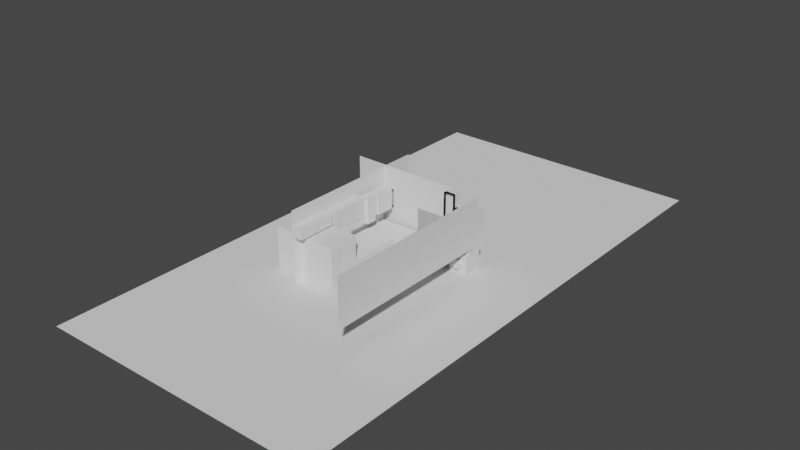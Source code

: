 # Source: cozinha_casa.blend  (saved by Blender 2.93.20; exported with 4.5.12 LTS)
import bpy
from mathutils import Matrix  # noqa: F401  (used for matrix-valued properties, if any)

bpy.ops.wm.read_factory_settings(use_empty=True)
scene = bpy.context.scene
scene.name = 'Scene'

# ---- collections
col_collection = bpy.data.collections.new('Collection'); scene.collection.children.link(col_collection)

# ---- materials (node trees are filled in below, after node groups)
mat_material_001 = bpy.data.materials.new('Material.001')
mat_material_001.use_transparent_shadow = False

# ---- material node trees
mat_material_001.use_nodes = True; mat_material_001.node_tree.nodes.clear()
_N = mat_material_001.node_tree.nodes; _L = mat_material_001.node_tree.links
n0 = _N.new('ShaderNodeBsdfPrincipled'); n0.name = 'Principled BSDF'; n0.location = (10, 300)
n0.distribution = 'GGX'
n0.subsurface_method = 'BURLEY'
n0.inputs[3].default_value = 1.45
n0.inputs[27].default_value = (0.0, 0.0, 0.0, 1.0)
n0.inputs[28].default_value = 1.0
n1 = _N.new('ShaderNodeOutputMaterial'); n1.name = 'Material Output'; n1.location = (300, 300)
_L.new(n0.outputs[0], n1.inputs[0])
n1.is_active_output = True

# ---- world
world_world = bpy.data.worlds.new('World'); scene.world = world_world
world_world.use_nodes = True; world_world.node_tree.nodes.clear()
_N = world_world.node_tree.nodes; _L = world_world.node_tree.links
n0 = _N.new('ShaderNodeOutputWorld'); n0.name = 'World Output'; n0.location = (300, 300)
n1 = _N.new('ShaderNodeBackground'); n1.name = 'Background'; n1.location = (10, 300)
n1.inputs[0].default_value = (0.05088, 0.05088, 0.05088, 1.0)
_L.new(n1.outputs[0], n0.inputs[0])
n0.is_active_output = True
world_world.color = (0.05088, 0.05088, 0.05088)
world_world.use_sun_shadow = False
world_world.sun_shadow_jitter_overblur = 0.0

# ---- meshes
me_plane = bpy.data.meshes.new('Plane')
me_plane.from_pydata([(-1.0, -1.0, 0.0), (1.0, -1.0, 0.0), (-1.0, 1.0, 0.0), (1.0, 1.0, 0.0)], [], [(0, 1, 3, 2)])
_uv = me_plane.uv_layers.new(name='UVMap')
_uv.uv.foreach_set('vector', [0.0, 0.0, 1.0, 0.0, 1.0, 1.0, 0.0, 1.0])
me_plane.use_remesh_fix_poles = True
me_plane.use_remesh_preserve_attributes = False
me_plane.update()
me_cube_001 = bpy.data.meshes.new('Cube.001')
me_cube_001.from_pydata([(-1.0, -1.0, -1.0), (-1.0, -1.0, 1.0), (-1.0, 1.0, -1.0), (-1.0, 1.0, 1.0), (1.0, -1.0, -1.0), (1.0, -1.0, 1.0), (1.0, 1.0, -1.0), (1.0, 1.0, 1.0), (-1.0, 0.003542, -1.0), (-1.0, 0.003542, 1.0), (1.0, 0.003542, -1.0), (1.0, 0.003542, 1.0), (3.474, 1.0, 1.0), (3.474, 1.0, -1.0), (3.474, 0.003542, -1.0), (3.474, 0.003542, 1.0), (-1.0, -2.548, -1.0), (-1.0, -2.548, 1.0), (1.0, -2.548, 1.0), (1.0, -2.548, -1.0)], [], [(8, 9, 3, 2), (2, 3, 7, 6), (10, 11, 5, 4), (5, 1, 17, 18), (8, 10, 4, 0), (11, 9, 1, 5), (7, 3, 9, 11), (2, 6, 10, 8), (6, 7, 12, 13), (0, 1, 9, 8), (13, 12, 15, 14), (7, 11, 15, 12), (10, 6, 13, 14), (11, 10, 14, 15), (19, 18, 17, 16), (4, 5, 18, 19), (1, 0, 16, 17), (0, 4, 19, 16)])
_uv = me_cube_001.uv_layers.new(name='UVMap')
_uv.uv.foreach_set('vector', [0.375, 0.1254, 0.625, 0.1254, 0.625, 0.25, 0.375, 0.25, 0.375, 0.25, 0.625, 0.25, 0.625, 0.5, 0.375, 0.5, 0.375, 0.6246, 0.625, 0.6246, 0.625, 0.75, 0.375, 0.75, 0.625, 0.75, 0.875, 0.75, 0.875, 0.75, 0.625, 0.75, 0.125, 0.6246, 0.375, 0.6246, 0.375, 0.75, 0.125, 0.75, 0.625, 0.6246, 0.875, 0.6246, 0.875, 0.75, 0.625, 0.75, 0.625, 0.5, 0.875, 0.5, 0.875, 0.6246, 0.625, 0.6246, 0.125, 0.5, 0.375, 0.5, 0.375, 0.6246, 0.125, 0.6246, 0.375, 0.5, 0.625, 0.5, 0.625, 0.5, 0.375, 0.5, 0.375, 0.0, 0.625, 0.0, 0.625, 0.1254, 0.375, 0.1254, 0.375, 0.5, 0.625, 0.5, 0.625, 0.6246, 0.375, 0.6246, 0.625, 0.5, 0.625, 0.6246, 0.625, 0.6246, 0.625, 0.5, 0.375, 0.6246, 0.375, 0.5, 0.375, 0.5, 0.375, 0.6246, 0.625, 0.6246, 0.375, 0.6246, 0.375, 0.6246, 0.625, 0.6246, 0.375, 0.75, 0.625, 0.75, 0.625, 1.0, 0.375, 1.0, 0.375, 0.75, 0.625, 0.75, 0.625, 0.75, 0.375, 0.75, 0.625, 0.0, 0.375, 0.0, 0.375, 0.0, 0.625, 0.0, 0.125, 0.75, 0.375, 0.75, 0.375, 0.75, 0.125, 0.75])
me_cube_001.use_remesh_fix_poles = True
me_cube_001.use_remesh_preserve_attributes = False
me_cube_001.update()
me_cube_002 = bpy.data.meshes.new('Cube.002')
me_cube_002.from_pydata([(-1.0, -1.0, -1.0), (-1.0, -1.153, 1.0), (-1.0, 1.0, -1.0), (-1.0, 1.0, 1.0), (1.0, -1.017, -1.0), (1.0, -1.17, 1.0), (1.0, 1.0, -1.0), (1.0, 1.0, 1.0), (-1.0, 0.003542, -1.0), (-1.0, 0.003542, 1.0), (1.0, 0.003542, -1.0), (1.0, 0.003542, 1.0), (3.474, 1.0, 1.0), (3.474, 1.0, -1.0), (3.474, 0.003542, -1.0), (3.474, 0.003542, 1.0), (-1.0, -2.441, -1.0), (-1.0, -2.441, 1.0), (1.0, -2.441, 1.0), (1.0, -2.441, -1.0)], [], [(8, 9, 3, 2), (2, 3, 7, 6), (10, 11, 5, 4), (5, 1, 17, 18), (8, 10, 4, 0), (11, 9, 1, 5), (7, 3, 9, 11), (2, 6, 10, 8), (6, 7, 12, 13), (0, 1, 9, 8), (13, 12, 15, 14), (7, 11, 15, 12), (10, 6, 13, 14), (11, 10, 14, 15), (19, 18, 17, 16), (4, 5, 18, 19), (1, 0, 16, 17), (0, 4, 19, 16)])
_uv = me_cube_002.uv_layers.new(name='UVMap')
_uv.uv.foreach_set('vector', [0.375, 0.1254, 0.625, 0.1254, 0.625, 0.25, 0.375, 0.25, 0.375, 0.25, 0.625, 0.25, 0.625, 0.5, 0.375, 0.5, 0.375, 0.6246, 0.625, 0.6246, 0.625, 0.75, 0.375, 0.75, 0.625, 0.75, 0.875, 0.75, 0.875, 0.75, 0.625, 0.75, 0.125, 0.6246, 0.375, 0.6246, 0.375, 0.75, 0.125, 0.75, 0.625, 0.6246, 0.875, 0.6246, 0.875, 0.75, 0.625, 0.75, 0.625, 0.5, 0.875, 0.5, 0.875, 0.6246, 0.625, 0.6246, 0.125, 0.5, 0.375, 0.5, 0.375, 0.6246, 0.125, 0.6246, 0.375, 0.5, 0.625, 0.5, 0.625, 0.5, 0.375, 0.5, 0.375, 0.0, 0.625, 0.0, 0.625, 0.1254, 0.375, 0.1254, 0.375, 0.5, 0.625, 0.5, 0.625, 0.6246, 0.375, 0.6246, 0.625, 0.5, 0.625, 0.6246, 0.625, 0.6246, 0.625, 0.5, 0.375, 0.6246, 0.375, 0.5, 0.375, 0.5, 0.375, 0.6246, 0.625, 0.6246, 0.375, 0.6246, 0.375, 0.6246, 0.625, 0.6246, 0.375, 0.75, 0.625, 0.75, 0.625, 1.0, 0.375, 1.0, 0.375, 0.75, 0.625, 0.75, 0.625, 0.75, 0.375, 0.75, 0.625, 0.0, 0.375, 0.0, 0.375, 0.0, 0.625, 0.0, 0.125, 0.75, 0.375, 0.75, 0.375, 0.75, 0.125, 0.75])
me_cube_002.use_remesh_fix_poles = True
me_cube_002.use_remesh_preserve_attributes = False
me_cube_002.update()
me_cube_003 = bpy.data.meshes.new('Cube.003')
me_cube_003.from_pydata([(-1.0, -1.0, -1.0), (-1.0, -1.0, 1.0), (-1.0, 1.0, -1.0), (-1.0, 1.0, 1.0), (1.0, -1.0, -1.0), (1.0, -1.0, 1.0), (1.0, 1.0, -1.0), (1.0, 1.0, 1.0), (-1.0, -1.0, 0.7377), (-1.0, 1.0, 0.7377), (1.0, 1.0, 0.7377), (1.0, -1.0, 0.7377), (-1.0, 1.0, 0.4615), (1.0, 1.0, 0.4615), (1.0, -1.0, 0.4615), (-1.0, -1.0, 0.4615), (-1.0, 1.0, 0.2089), (1.0, 1.0, 0.2089), (1.0, -1.0, 0.2089), (-1.0, -1.0, 0.2089), (-1.0, -0.4025, 0.7377), (-1.0, -0.4025, 1.0), (1.0, -0.4025, 1.0), (-1.0, -0.4025, 0.4615), (1.0, -0.4025, 0.7377), (1.0, -0.4025, 0.4615), (-1.0, -0.4025, 0.2089), (1.0, -0.4025, 0.2089)], [], [(8, 1, 3, 9), (9, 3, 7, 10), (10, 7, 5, 11), (8, 15, 23, 20), (2, 6, 4, 0), (7, 3, 1, 5), (1, 8, 20, 21), (13, 10, 11, 14), (12, 9, 10, 13), (15, 8, 9, 12), (19, 15, 12, 16), (16, 12, 13, 17), (17, 13, 14, 18), (15, 19, 26, 23), (4, 18, 19, 0), (6, 17, 18, 4), (2, 16, 17, 6), (0, 19, 16, 2), (24, 22, 21, 20), (25, 24, 20, 23), (27, 25, 23, 26), (19, 18, 27, 26), (18, 14, 25, 27), (11, 5, 22, 24), (14, 11, 24, 25), (5, 1, 21, 22)])
_uv = me_cube_003.uv_layers.new(name='UVMap')
_uv.uv.foreach_set('vector', [0.5922, 0.0, 0.625, 0.0, 0.625, 0.25, 0.5922, 0.25, 0.5922, 0.25, 0.625, 0.25, 0.625, 0.5, 0.5922, 0.5, 0.5922, 0.5, 0.625, 0.5, 0.625, 0.75, 0.5922, 0.75, 0.5922, 0.0, 0.5577, 0.0, 0.5577, 0.0, 0.5922, 0.0, 0.125, 0.5, 0.375, 0.5, 0.375, 0.75, 0.125, 0.75, 0.625, 0.5, 0.875, 0.5, 0.875, 0.75, 0.625, 0.75, 0.625, 0.0, 0.5922, 0.0, 0.5922, 0.0, 0.625, 0.0, 0.5577, 0.5, 0.5922, 0.5, 0.5922, 0.75, 0.5577, 0.75, 0.5577, 0.25, 0.5922, 0.25, 0.5922, 0.5, 0.5577, 0.5, 0.5577, 0.0, 0.5922, 0.0, 0.5922, 0.25, 0.5577, 0.25, 0.5261, 0.0, 0.5577, 0.0, 0.5577, 0.25, 0.5261, 0.25, 0.5261, 0.25, 0.5577, 0.25, 0.5577, 0.5, 0.5261, 0.5, 0.5261, 0.5, 0.5577, 0.5, 0.5577, 0.75, 0.5261, 0.75, 0.5577, 0.0, 0.5261, 0.0, 0.5261, 0.0, 0.5577, 0.0, 0.375, 0.75, 0.5261, 0.75, 0.5261, 1.0, 0.375, 1.0, 0.375, 0.5, 0.5261, 0.5, 0.5261, 0.75, 0.375, 0.75, 0.375, 0.25, 0.5261, 0.25, 0.5261, 0.5, 0.375, 0.5, 0.375, 0.0, 0.5261, 0.0, 0.5261, 0.25, 0.375, 0.25, 0.5922, 0.75, 0.625, 0.75, 0.625, 1.0, 0.5922, 1.0, 0.5577, 0.75, 0.5922, 0.75, 0.5922, 1.0, 0.5577, 1.0, 0.5261, 0.75, 0.5577, 0.75, 0.5577, 1.0, 0.5261, 1.0, 0.5261, 1.0, 0.5261, 0.75, 0.5261, 0.75, 0.5261, 1.0, 0.5261, 0.75, 0.5577, 0.75, 0.5577, 0.75, 0.5261, 0.75, 0.5922, 0.75, 0.625, 0.75, 0.625, 0.75, 0.5922, 0.75, 0.5577, 0.75, 0.5922, 0.75, 0.5922, 0.75, 0.5577, 0.75, 0.625, 0.75, 0.875, 0.75, 0.875, 0.75, 0.625, 0.75])
me_cube_003.use_remesh_fix_poles = True
me_cube_003.use_remesh_preserve_attributes = False
me_cube_003.update()
me_cube_004 = bpy.data.meshes.new('Cube.004')
me_cube_004.from_pydata([(-1.0, -1.0, -1.0), (-1.0, -1.0, 1.0), (-1.0, 1.0, -1.0), (-1.0, 1.0, 1.0), (1.0, -0.6832, -0.6832), (1.0, -0.6832, 0.6832), (1.0, 0.6832, -0.6832), (1.0, 0.6832, 0.6832), (1.0, 1.0, 1.0), (1.0, 1.0, -1.0), (1.0, -1.0, -1.0), (1.0, -1.0, 1.0)], [], [(0, 1, 3, 2), (2, 3, 8, 9), (6, 7, 5, 4), (10, 11, 1, 0), (2, 9, 10, 0), (8, 3, 1, 11), (7, 6, 9, 8), (6, 4, 10, 9), (5, 7, 8, 11), (4, 5, 11, 10)])
_uv = me_cube_004.uv_layers.new(name='UVMap')
_uv.uv.foreach_set('vector', [0.375, 0.0, 0.625, 0.0, 0.625, 0.25, 0.375, 0.25, 0.375, 0.25, 0.625, 0.25, 0.625, 0.5, 0.375, 0.5, 0.4146, 0.5396, 0.5854, 0.5396, 0.5854, 0.7104, 0.4146, 0.7104, 0.375, 0.75, 0.625, 0.75, 0.625, 1.0, 0.375, 1.0, 0.125, 0.5, 0.375, 0.5, 0.375, 0.75, 0.125, 0.75, 0.625, 0.5, 0.875, 0.5, 0.875, 0.75, 0.625, 0.75, 0.5854, 0.5396, 0.4146, 0.5396, 0.375, 0.5, 0.625, 0.5, 0.4146, 0.5396, 0.4146, 0.7104, 0.375, 0.75, 0.375, 0.5, 0.5854, 0.7104, 0.5854, 0.5396, 0.625, 0.5, 0.625, 0.75, 0.4146, 0.7104, 0.5854, 0.7104, 0.625, 0.75, 0.375, 0.75])
me_cube_004.use_remesh_fix_poles = True
me_cube_004.use_remesh_preserve_attributes = False
me_cube_004.update()
me_cylinder_001 = bpy.data.meshes.new('Cylinder.001')
me_cylinder_001.from_pydata([(0.0, 1.0, -1.0), (0.0, 1.0, 1.0), (0.1951, 0.9808, -1.0), (0.1951, 0.9808, 1.0), (0.3827, 0.9239, -1.0), (0.3827, 0.9239, 1.0), (0.5556, 0.8315, -1.0), (0.5556, 0.8315, 1.0), (0.7071, 0.7071, -1.0), (0.7071, 0.7071, 1.0), (0.8315, 0.5556, -1.0), (0.8315, 0.5556, 1.0), (0.9239, 0.3827, -1.0), (0.9239, 0.3827, 1.0), (0.9808, 0.1951, -1.0), (0.9808, 0.1951, 1.0), (1.0, -4.371e-08, -1.0), (1.0, -4.371e-08, 1.0), (0.9808, -0.1951, -1.0), (0.9808, -0.1951, 1.0), (0.9239, -0.3827, -1.0), (0.9239, -0.3827, 1.0), (0.8315, -0.5556, -1.0), (0.8315, -0.5556, 1.0), (0.7071, -0.7071, -1.0), (0.7071, -0.7071, 1.0), (0.5556, -0.8315, -1.0), (0.5556, -0.8315, 1.0), (0.3827, -0.9239, -1.0), (0.3827, -0.9239, 1.0), (0.1951, -0.9808, -1.0), (0.1951, -0.9808, 1.0), (-8.742e-08, -1.0, -1.0), (-8.742e-08, -1.0, 1.0), (-0.1951, -0.9808, -1.0), (-0.1951, -0.9808, 1.0), (-0.3827, -0.9239, -1.0), (-0.3827, -0.9239, 1.0), (-0.5556, -0.8315, -1.0), (-0.5556, -0.8315, 1.0), (-0.7071, -0.7071, -1.0), (-0.7071, -0.7071, 1.0), (-0.8315, -0.5556, -1.0), (-0.8315, -0.5556, 1.0), (-0.9239, -0.3827, -1.0), (-0.9239, -0.3827, 1.0), (-0.9808, -0.1951, -1.0), (-0.9808, -0.1951, 1.0), (-1.0, 1.192e-08, -1.0), (-1.0, 1.192e-08, 1.0), (-0.9808, 0.1951, -1.0), (-0.9808, 0.1951, 1.0), (-0.9239, 0.3827, -1.0), (-0.9239, 0.3827, 1.0), (-0.8315, 0.5556, -1.0), (-0.8315, 0.5556, 1.0), (-0.7071, 0.7071, -1.0), (-0.7071, 0.7071, 1.0), (-0.5556, 0.8315, -1.0), (-0.5556, 0.8315, 1.0), (-0.3827, 0.9239, -1.0), (-0.3827, 0.9239, 1.0), (-0.1951, 0.9808, -1.0), (-0.1951, 0.9808, 1.0)], [], [(0, 1, 3, 2), (2, 3, 5, 4), (4, 5, 7, 6), (6, 7, 9, 8), (8, 9, 11, 10), (10, 11, 13, 12), (12, 13, 15, 14), (14, 15, 17, 16), (16, 17, 19, 18), (18, 19, 21, 20), (20, 21, 23, 22), (22, 23, 25, 24), (24, 25, 27, 26), (26, 27, 29, 28), (28, 29, 31, 30), (30, 31, 33, 32), (32, 33, 35, 34), (34, 35, 37, 36), (36, 37, 39, 38), (38, 39, 41, 40), (40, 41, 43, 42), (42, 43, 45, 44), (44, 45, 47, 46), (46, 47, 49, 48), (48, 49, 51, 50), (50, 51, 53, 52), (52, 53, 55, 54), (54, 55, 57, 56), (56, 57, 59, 58), (58, 59, 61, 60), (3, 1, 63, 61, 59, 57, 55, 53, 51, 49, 47, 45, 43, 41, 39, 37, 35, 33, 31, 29, 27, 25, 23, 21, 19, 17, 15, 13, 11, 9, 7, 5), (60, 61, 63, 62), (62, 63, 1, 0), (0, 2, 4, 6, 8, 10, 12, 14, 16, 18, 20, 22, 24, 26, 28, 30, 32, 34, 36, 38, 40, 42, 44, 46, 48, 50, 52, 54, 56, 58, 60, 62)])
_uv = me_cylinder_001.uv_layers.new(name='UVMap')
_uv.uv.foreach_set('vector', [1.0, 0.5, 1.0, 1.0, 0.9688, 1.0, 0.9688, 0.5, 0.9688, 0.5, 0.9688, 1.0, 0.9375, 1.0, 0.9375, 0.5, 0.9375, 0.5, 0.9375, 1.0, 0.9062, 1.0, 0.9062, 0.5, 0.9062, 0.5, 0.9062, 1.0, 0.875, 1.0, 0.875, 0.5, 0.875, 0.5, 0.875, 1.0, 0.8438, 1.0, 0.8438, 0.5, 0.8438, 0.5, 0.8438, 1.0, 0.8125, 1.0, 0.8125, 0.5, 0.8125, 0.5, 0.8125, 1.0, 0.7812, 1.0, 0.7812, 0.5, 0.7812, 0.5, 0.7812, 1.0, 0.75, 1.0, 0.75, 0.5, 0.75, 0.5, 0.75, 1.0, 0.7188, 1.0, 0.7188, 0.5, 0.7188, 0.5, 0.7188, 1.0, 0.6875, 1.0, 0.6875, 0.5, 0.6875, 0.5, 0.6875, 1.0, 0.6562, 1.0, 0.6562, 0.5, 0.6562, 0.5, 0.6562, 1.0, 0.625, 1.0, 0.625, 0.5, 0.625, 0.5, 0.625, 1.0, 0.5938, 1.0, 0.5938, 0.5, 0.5938, 0.5, 0.5938, 1.0, 0.5625, 1.0, 0.5625, 0.5, 0.5625, 0.5, 0.5625, 1.0, 0.5312, 1.0, 0.5312, 0.5, 0.5312, 0.5, 0.5312, 1.0, 0.5, 1.0, 0.5, 0.5, 0.5, 0.5, 0.5, 1.0, 0.4688, 1.0, 0.4688, 0.5, 0.4688, 0.5, 0.4688, 1.0, 0.4375, 1.0, 0.4375, 0.5, 0.4375, 0.5, 0.4375, 1.0, 0.4062, 1.0, 0.4062, 0.5, 0.4062, 0.5, 0.4062, 1.0, 0.375, 1.0, 0.375, 0.5, 0.375, 0.5, 0.375, 1.0, 0.3438, 1.0, 0.3438, 0.5, 0.3438, 0.5, 0.3438, 1.0, 0.3125, 1.0, 0.3125, 0.5, 0.3125, 0.5, 0.3125, 1.0, 0.2812, 1.0, 0.2812, 0.5, 0.2812, 0.5, 0.2812, 1.0, 0.25, 1.0, 0.25, 0.5, 0.25, 0.5, 0.25, 1.0, 0.2188, 1.0, 0.2188, 0.5, 0.2188, 0.5, 0.2188, 1.0, 0.1875, 1.0, 0.1875, 0.5, 0.1875, 0.5, 0.1875, 1.0, 0.1562, 1.0, 0.1562, 0.5, 0.1562, 0.5, 0.1562, 1.0, 0.125, 1.0, 0.125, 0.5, 0.125, 0.5, 0.125, 1.0, 0.09375, 1.0, 0.09375, 0.5, 0.09375, 0.5, 0.09375, 1.0, 0.0625, 1.0, 0.0625, 0.5, 0.2968, 0.4854, 0.25, 0.49, 0.2032, 0.4854, 0.1582, 0.4717, 0.1167, 0.4496, 0.08029, 0.4197, 0.05045, 0.3833, 0.02827, 0.3418, 0.01461, 0.2968, 0.01, 0.25, 0.01461, 0.2032, 0.02827, 0.1582, 0.05045, 0.1167, 0.08029, 0.08029, 0.1167, 0.05045, 0.1582, 0.02827, 0.2032, 0.01461, 0.25, 0.01, 0.2968, 0.01461, 0.3418, 0.02827, 0.3833, 0.05045, 0.4197, 0.08029, 0.4496, 0.1167, 0.4717, 0.1582, 0.4854, 0.2032, 0.49, 0.25, 0.4854, 0.2968, 0.4717, 0.3418, 0.4496, 0.3833, 0.4197, 0.4197, 0.3833, 0.4496, 0.3418, 0.4717, 0.0625, 0.5, 0.0625, 1.0, 0.03125, 1.0, 0.03125, 0.5, 0.03125, 0.5, 0.03125, 1.0, 0.0, 1.0, 0.0, 0.5, 0.75, 0.49, 0.7968, 0.4854, 0.8418, 0.4717, 0.8833, 0.4496, 0.9197, 0.4197, 0.9496, 0.3833, 0.9717, 0.3418, 0.9854, 0.2968, 0.99, 0.25, 0.9854, 0.2032, 0.9717, 0.1582, 0.9496, 0.1167, 0.9197, 0.08029, 0.8833, 0.05045, 0.8418, 0.02827, 0.7968, 0.01461, 0.75, 0.01, 0.7032, 0.01461, 0.6582, 0.02827, 0.6167, 0.05045, 0.5803, 0.08029, 0.5504, 0.1167, 0.5283, 0.1582, 0.5146, 0.2032, 0.51, 0.25, 0.5146, 0.2968, 0.5283, 0.3418, 0.5504, 0.3833, 0.5803, 0.4197, 0.6167, 0.4496, 0.6582, 0.4717, 0.7032, 0.4854])
me_cylinder_001.use_remesh_fix_poles = True
me_cylinder_001.use_remesh_preserve_attributes = False
me_cylinder_001.update()
me_cylinder_002 = bpy.data.meshes.new('Cylinder.002')
me_cylinder_002.from_pydata([(0.0, 1.0, -1.0), (0.0, 1.0, 1.0), (0.1951, 0.9808, -1.0), (0.1951, 0.9808, 1.0), (0.3827, 0.9239, -1.0), (0.3827, 0.9239, 1.0), (0.5556, 0.8315, -1.0), (0.5556, 0.8315, 1.0), (0.7071, 0.7071, -1.0), (0.7071, 0.7071, 1.0), (0.8315, 0.5556, -1.0), (0.8315, 0.5556, 1.0), (0.9239, 0.3827, -1.0), (0.9239, 0.3827, 1.0), (0.9808, 0.1951, -1.0), (0.9808, 0.1951, 1.0), (1.0, -4.371e-08, -1.0), (1.0, -4.371e-08, 1.0), (0.9808, -0.1951, -1.0), (0.9808, -0.1951, 1.0), (0.9239, -0.3827, -1.0), (0.9239, -0.3827, 1.0), (0.8315, -0.5556, -1.0), (0.8315, -0.5556, 1.0), (0.7071, -0.7071, -1.0), (0.7071, -0.7071, 1.0), (0.5556, -0.8315, -1.0), (0.5556, -0.8315, 1.0), (0.3827, -0.9239, -1.0), (0.3827, -0.9239, 1.0), (0.1951, -0.9808, -1.0), (0.1951, -0.9808, 1.0), (-8.742e-08, -1.0, -1.0), (-8.742e-08, -1.0, 1.0), (-0.1951, -0.9808, -1.0), (-0.1951, -0.9808, 1.0), (-0.3827, -0.9239, -1.0), (-0.3827, -0.9239, 1.0), (-0.5556, -0.8315, -1.0), (-0.5556, -0.8315, 1.0), (-0.7071, -0.7071, -1.0), (-0.7071, -0.7071, 1.0), (-0.8315, -0.5556, -1.0), (-0.8315, -0.5556, 1.0), (-0.9239, -0.3827, -1.0), (-0.9239, -0.3827, 1.0), (-0.9808, -0.1951, -1.0), (-0.9808, -0.1951, 1.0), (-1.0, 1.192e-08, -1.0), (-1.0, 1.192e-08, 1.0), (-0.9808, 0.1951, -1.0), (-0.9808, 0.1951, 1.0), (-0.9239, 0.3827, -1.0), (-0.9239, 0.3827, 1.0), (-0.8315, 0.5556, -1.0), (-0.8315, 0.5556, 1.0), (-0.7071, 0.7071, -1.0), (-0.7071, 0.7071, 1.0), (-0.5556, 0.8315, -1.0), (-0.5556, 0.8315, 1.0), (-0.3827, 0.9239, -1.0), (-0.3827, 0.9239, 1.0), (-0.1951, 0.9808, -1.0), (-0.1951, 0.9808, 1.0)], [], [(0, 1, 3, 2), (2, 3, 5, 4), (4, 5, 7, 6), (6, 7, 9, 8), (8, 9, 11, 10), (10, 11, 13, 12), (12, 13, 15, 14), (14, 15, 17, 16), (16, 17, 19, 18), (18, 19, 21, 20), (20, 21, 23, 22), (22, 23, 25, 24), (24, 25, 27, 26), (26, 27, 29, 28), (28, 29, 31, 30), (30, 31, 33, 32), (32, 33, 35, 34), (34, 35, 37, 36), (36, 37, 39, 38), (38, 39, 41, 40), (40, 41, 43, 42), (42, 43, 45, 44), (44, 45, 47, 46), (46, 47, 49, 48), (48, 49, 51, 50), (50, 51, 53, 52), (52, 53, 55, 54), (54, 55, 57, 56), (56, 57, 59, 58), (58, 59, 61, 60), (3, 1, 63, 61, 59, 57, 55, 53, 51, 49, 47, 45, 43, 41, 39, 37, 35, 33, 31, 29, 27, 25, 23, 21, 19, 17, 15, 13, 11, 9, 7, 5), (60, 61, 63, 62), (62, 63, 1, 0), (0, 2, 4, 6, 8, 10, 12, 14, 16, 18, 20, 22, 24, 26, 28, 30, 32, 34, 36, 38, 40, 42, 44, 46, 48, 50, 52, 54, 56, 58, 60, 62)])
_uv = me_cylinder_002.uv_layers.new(name='UVMap')
_uv.uv.foreach_set('vector', [1.0, 0.5, 1.0, 1.0, 0.9688, 1.0, 0.9688, 0.5, 0.9688, 0.5, 0.9688, 1.0, 0.9375, 1.0, 0.9375, 0.5, 0.9375, 0.5, 0.9375, 1.0, 0.9062, 1.0, 0.9062, 0.5, 0.9062, 0.5, 0.9062, 1.0, 0.875, 1.0, 0.875, 0.5, 0.875, 0.5, 0.875, 1.0, 0.8438, 1.0, 0.8438, 0.5, 0.8438, 0.5, 0.8438, 1.0, 0.8125, 1.0, 0.8125, 0.5, 0.8125, 0.5, 0.8125, 1.0, 0.7812, 1.0, 0.7812, 0.5, 0.7812, 0.5, 0.7812, 1.0, 0.75, 1.0, 0.75, 0.5, 0.75, 0.5, 0.75, 1.0, 0.7188, 1.0, 0.7188, 0.5, 0.7188, 0.5, 0.7188, 1.0, 0.6875, 1.0, 0.6875, 0.5, 0.6875, 0.5, 0.6875, 1.0, 0.6562, 1.0, 0.6562, 0.5, 0.6562, 0.5, 0.6562, 1.0, 0.625, 1.0, 0.625, 0.5, 0.625, 0.5, 0.625, 1.0, 0.5938, 1.0, 0.5938, 0.5, 0.5938, 0.5, 0.5938, 1.0, 0.5625, 1.0, 0.5625, 0.5, 0.5625, 0.5, 0.5625, 1.0, 0.5312, 1.0, 0.5312, 0.5, 0.5312, 0.5, 0.5312, 1.0, 0.5, 1.0, 0.5, 0.5, 0.5, 0.5, 0.5, 1.0, 0.4688, 1.0, 0.4688, 0.5, 0.4688, 0.5, 0.4688, 1.0, 0.4375, 1.0, 0.4375, 0.5, 0.4375, 0.5, 0.4375, 1.0, 0.4062, 1.0, 0.4062, 0.5, 0.4062, 0.5, 0.4062, 1.0, 0.375, 1.0, 0.375, 0.5, 0.375, 0.5, 0.375, 1.0, 0.3438, 1.0, 0.3438, 0.5, 0.3438, 0.5, 0.3438, 1.0, 0.3125, 1.0, 0.3125, 0.5, 0.3125, 0.5, 0.3125, 1.0, 0.2812, 1.0, 0.2812, 0.5, 0.2812, 0.5, 0.2812, 1.0, 0.25, 1.0, 0.25, 0.5, 0.25, 0.5, 0.25, 1.0, 0.2188, 1.0, 0.2188, 0.5, 0.2188, 0.5, 0.2188, 1.0, 0.1875, 1.0, 0.1875, 0.5, 0.1875, 0.5, 0.1875, 1.0, 0.1562, 1.0, 0.1562, 0.5, 0.1562, 0.5, 0.1562, 1.0, 0.125, 1.0, 0.125, 0.5, 0.125, 0.5, 0.125, 1.0, 0.09375, 1.0, 0.09375, 0.5, 0.09375, 0.5, 0.09375, 1.0, 0.0625, 1.0, 0.0625, 0.5, 0.2968, 0.4854, 0.25, 0.49, 0.2032, 0.4854, 0.1582, 0.4717, 0.1167, 0.4496, 0.08029, 0.4197, 0.05045, 0.3833, 0.02827, 0.3418, 0.01461, 0.2968, 0.01, 0.25, 0.01461, 0.2032, 0.02827, 0.1582, 0.05045, 0.1167, 0.08029, 0.08029, 0.1167, 0.05045, 0.1582, 0.02827, 0.2032, 0.01461, 0.25, 0.01, 0.2968, 0.01461, 0.3418, 0.02827, 0.3833, 0.05045, 0.4197, 0.08029, 0.4496, 0.1167, 0.4717, 0.1582, 0.4854, 0.2032, 0.49, 0.25, 0.4854, 0.2968, 0.4717, 0.3418, 0.4496, 0.3833, 0.4197, 0.4197, 0.3833, 0.4496, 0.3418, 0.4717, 0.0625, 0.5, 0.0625, 1.0, 0.03125, 1.0, 0.03125, 0.5, 0.03125, 0.5, 0.03125, 1.0, 0.0, 1.0, 0.0, 0.5, 0.75, 0.49, 0.7968, 0.4854, 0.8418, 0.4717, 0.8833, 0.4496, 0.9197, 0.4197, 0.9496, 0.3833, 0.9717, 0.3418, 0.9854, 0.2968, 0.99, 0.25, 0.9854, 0.2032, 0.9717, 0.1582, 0.9496, 0.1167, 0.9197, 0.08029, 0.8833, 0.05045, 0.8418, 0.02827, 0.7968, 0.01461, 0.75, 0.01, 0.7032, 0.01461, 0.6582, 0.02827, 0.6167, 0.05045, 0.5803, 0.08029, 0.5504, 0.1167, 0.5283, 0.1582, 0.5146, 0.2032, 0.51, 0.25, 0.5146, 0.2968, 0.5283, 0.3418, 0.5504, 0.3833, 0.5803, 0.4197, 0.6167, 0.4496, 0.6582, 0.4717, 0.7032, 0.4854])
me_cylinder_002.use_remesh_fix_poles = True
me_cylinder_002.use_remesh_preserve_attributes = False
me_cylinder_002.update()
me_cylinder_003 = bpy.data.meshes.new('Cylinder.003')
me_cylinder_003.from_pydata([(0.0, 1.0, -1.0), (0.0, 1.0, 1.0), (0.1951, 0.9808, -1.0), (0.1951, 0.9808, 1.0), (0.3827, 0.9239, -1.0), (0.3827, 0.9239, 1.0), (0.5556, 0.8315, -1.0), (0.5556, 0.8315, 1.0), (0.7071, 0.7071, -1.0), (0.7071, 0.7071, 1.0), (0.8315, 0.5556, -1.0), (0.8315, 0.5556, 1.0), (0.9239, 0.3827, -1.0), (0.9239, 0.3827, 1.0), (0.9808, 0.1951, -1.0), (0.9808, 0.1951, 1.0), (1.0, -4.371e-08, -1.0), (1.0, -4.371e-08, 1.0), (0.9808, -0.1951, -1.0), (0.9808, -0.1951, 1.0), (0.9239, -0.3827, -1.0), (0.9239, -0.3827, 1.0), (0.8315, -0.5556, -1.0), (0.8315, -0.5556, 1.0), (0.7071, -0.7071, -1.0), (0.7071, -0.7071, 1.0), (0.5556, -0.8315, -1.0), (0.5556, -0.8315, 1.0), (0.3827, -0.9239, -1.0), (0.3827, -0.9239, 1.0), (0.1951, -0.9808, -1.0), (0.1951, -0.9808, 1.0), (-8.742e-08, -1.0, -1.0), (-8.742e-08, -1.0, 1.0), (-0.1951, -0.9808, -1.0), (-0.1951, -0.9808, 1.0), (-0.3827, -0.9239, -1.0), (-0.3827, -0.9239, 1.0), (-0.5556, -0.8315, -1.0), (-0.5556, -0.8315, 1.0), (-0.7071, -0.7071, -1.0), (-0.7071, -0.7071, 1.0), (-0.8315, -0.5556, -1.0), (-0.8315, -0.5556, 1.0), (-0.9239, -0.3827, -1.0), (-0.9239, -0.3827, 1.0), (-0.9808, -0.1951, -1.0), (-0.9808, -0.1951, 1.0), (-1.0, 1.192e-08, -1.0), (-1.0, 1.192e-08, 1.0), (-0.9808, 0.1951, -1.0), (-0.9808, 0.1951, 1.0), (-0.9239, 0.3827, -1.0), (-0.9239, 0.3827, 1.0), (-0.8315, 0.5556, -1.0), (-0.8315, 0.5556, 1.0), (-0.7071, 0.7071, -1.0), (-0.7071, 0.7071, 1.0), (-0.5556, 0.8315, -1.0), (-0.5556, 0.8315, 1.0), (-0.3827, 0.9239, -1.0), (-0.3827, 0.9239, 1.0), (-0.1951, 0.9808, -1.0), (-0.1951, 0.9808, 1.0)], [], [(0, 1, 3, 2), (2, 3, 5, 4), (4, 5, 7, 6), (6, 7, 9, 8), (8, 9, 11, 10), (10, 11, 13, 12), (12, 13, 15, 14), (14, 15, 17, 16), (16, 17, 19, 18), (18, 19, 21, 20), (20, 21, 23, 22), (22, 23, 25, 24), (24, 25, 27, 26), (26, 27, 29, 28), (28, 29, 31, 30), (30, 31, 33, 32), (32, 33, 35, 34), (34, 35, 37, 36), (36, 37, 39, 38), (38, 39, 41, 40), (40, 41, 43, 42), (42, 43, 45, 44), (44, 45, 47, 46), (46, 47, 49, 48), (48, 49, 51, 50), (50, 51, 53, 52), (52, 53, 55, 54), (54, 55, 57, 56), (56, 57, 59, 58), (58, 59, 61, 60), (3, 1, 63, 61, 59, 57, 55, 53, 51, 49, 47, 45, 43, 41, 39, 37, 35, 33, 31, 29, 27, 25, 23, 21, 19, 17, 15, 13, 11, 9, 7, 5), (60, 61, 63, 62), (62, 63, 1, 0), (0, 2, 4, 6, 8, 10, 12, 14, 16, 18, 20, 22, 24, 26, 28, 30, 32, 34, 36, 38, 40, 42, 44, 46, 48, 50, 52, 54, 56, 58, 60, 62)])
_uv = me_cylinder_003.uv_layers.new(name='UVMap')
_uv.uv.foreach_set('vector', [1.0, 0.5, 1.0, 1.0, 0.9688, 1.0, 0.9688, 0.5, 0.9688, 0.5, 0.9688, 1.0, 0.9375, 1.0, 0.9375, 0.5, 0.9375, 0.5, 0.9375, 1.0, 0.9062, 1.0, 0.9062, 0.5, 0.9062, 0.5, 0.9062, 1.0, 0.875, 1.0, 0.875, 0.5, 0.875, 0.5, 0.875, 1.0, 0.8438, 1.0, 0.8438, 0.5, 0.8438, 0.5, 0.8438, 1.0, 0.8125, 1.0, 0.8125, 0.5, 0.8125, 0.5, 0.8125, 1.0, 0.7812, 1.0, 0.7812, 0.5, 0.7812, 0.5, 0.7812, 1.0, 0.75, 1.0, 0.75, 0.5, 0.75, 0.5, 0.75, 1.0, 0.7188, 1.0, 0.7188, 0.5, 0.7188, 0.5, 0.7188, 1.0, 0.6875, 1.0, 0.6875, 0.5, 0.6875, 0.5, 0.6875, 1.0, 0.6562, 1.0, 0.6562, 0.5, 0.6562, 0.5, 0.6562, 1.0, 0.625, 1.0, 0.625, 0.5, 0.625, 0.5, 0.625, 1.0, 0.5938, 1.0, 0.5938, 0.5, 0.5938, 0.5, 0.5938, 1.0, 0.5625, 1.0, 0.5625, 0.5, 0.5625, 0.5, 0.5625, 1.0, 0.5312, 1.0, 0.5312, 0.5, 0.5312, 0.5, 0.5312, 1.0, 0.5, 1.0, 0.5, 0.5, 0.5, 0.5, 0.5, 1.0, 0.4688, 1.0, 0.4688, 0.5, 0.4688, 0.5, 0.4688, 1.0, 0.4375, 1.0, 0.4375, 0.5, 0.4375, 0.5, 0.4375, 1.0, 0.4062, 1.0, 0.4062, 0.5, 0.4062, 0.5, 0.4062, 1.0, 0.375, 1.0, 0.375, 0.5, 0.375, 0.5, 0.375, 1.0, 0.3438, 1.0, 0.3438, 0.5, 0.3438, 0.5, 0.3438, 1.0, 0.3125, 1.0, 0.3125, 0.5, 0.3125, 0.5, 0.3125, 1.0, 0.2812, 1.0, 0.2812, 0.5, 0.2812, 0.5, 0.2812, 1.0, 0.25, 1.0, 0.25, 0.5, 0.25, 0.5, 0.25, 1.0, 0.2188, 1.0, 0.2188, 0.5, 0.2188, 0.5, 0.2188, 1.0, 0.1875, 1.0, 0.1875, 0.5, 0.1875, 0.5, 0.1875, 1.0, 0.1562, 1.0, 0.1562, 0.5, 0.1562, 0.5, 0.1562, 1.0, 0.125, 1.0, 0.125, 0.5, 0.125, 0.5, 0.125, 1.0, 0.09375, 1.0, 0.09375, 0.5, 0.09375, 0.5, 0.09375, 1.0, 0.0625, 1.0, 0.0625, 0.5, 0.2968, 0.4854, 0.25, 0.49, 0.2032, 0.4854, 0.1582, 0.4717, 0.1167, 0.4496, 0.08029, 0.4197, 0.05045, 0.3833, 0.02827, 0.3418, 0.01461, 0.2968, 0.01, 0.25, 0.01461, 0.2032, 0.02827, 0.1582, 0.05045, 0.1167, 0.08029, 0.08029, 0.1167, 0.05045, 0.1582, 0.02827, 0.2032, 0.01461, 0.25, 0.01, 0.2968, 0.01461, 0.3418, 0.02827, 0.3833, 0.05045, 0.4197, 0.08029, 0.4496, 0.1167, 0.4717, 0.1582, 0.4854, 0.2032, 0.49, 0.25, 0.4854, 0.2968, 0.4717, 0.3418, 0.4496, 0.3833, 0.4197, 0.4197, 0.3833, 0.4496, 0.3418, 0.4717, 0.0625, 0.5, 0.0625, 1.0, 0.03125, 1.0, 0.03125, 0.5, 0.03125, 0.5, 0.03125, 1.0, 0.0, 1.0, 0.0, 0.5, 0.75, 0.49, 0.7968, 0.4854, 0.8418, 0.4717, 0.8833, 0.4496, 0.9197, 0.4197, 0.9496, 0.3833, 0.9717, 0.3418, 0.9854, 0.2968, 0.99, 0.25, 0.9854, 0.2032, 0.9717, 0.1582, 0.9496, 0.1167, 0.9197, 0.08029, 0.8833, 0.05045, 0.8418, 0.02827, 0.7968, 0.01461, 0.75, 0.01, 0.7032, 0.01461, 0.6582, 0.02827, 0.6167, 0.05045, 0.5803, 0.08029, 0.5504, 0.1167, 0.5283, 0.1582, 0.5146, 0.2032, 0.51, 0.25, 0.5146, 0.2968, 0.5283, 0.3418, 0.5504, 0.3833, 0.5803, 0.4197, 0.6167, 0.4496, 0.6582, 0.4717, 0.7032, 0.4854])
me_cylinder_003.use_remesh_fix_poles = True
me_cylinder_003.use_remesh_preserve_attributes = False
me_cylinder_003.update()
me_cube_005 = bpy.data.meshes.new('Cube.005')
me_cube_005.from_pydata([(-1.0, -1.0, -1.0), (-1.0, -1.0, 1.0), (-1.0, 1.0, -1.0), (-1.0, 1.0, 1.0), (1.0, -1.0, -1.0), (1.0, -1.0, 1.0), (1.0, 1.0, -1.0), (1.0, 1.0, 1.0), (1.0, 0.6263, -0.6263), (1.0, 0.6263, 0.6263), (1.0, -0.6263, 0.6263), (1.0, -0.6263, -0.6263)], [], [(0, 1, 3, 2), (2, 3, 7, 6), (8, 9, 10, 11), (4, 5, 1, 0), (2, 6, 4, 0), (7, 3, 1, 5), (6, 7, 9, 8), (7, 5, 10, 9), (5, 4, 11, 10), (4, 6, 8, 11)])
_uv = me_cube_005.uv_layers.new(name='UVMap')
_uv.uv.foreach_set('vector', [0.375, 0.0, 0.625, 0.0, 0.625, 0.25, 0.375, 0.25, 0.375, 0.25, 0.625, 0.25, 0.625, 0.5, 0.375, 0.5, 0.4217, 0.5467, 0.5783, 0.5467, 0.5783, 0.7033, 0.4217, 0.7033, 0.375, 0.75, 0.625, 0.75, 0.625, 1.0, 0.375, 1.0, 0.125, 0.5, 0.375, 0.5, 0.375, 0.75, 0.125, 0.75, 0.625, 0.5, 0.875, 0.5, 0.875, 0.75, 0.625, 0.75, 0.375, 0.5, 0.625, 0.5, 0.5783, 0.5467, 0.4217, 0.5467, 0.625, 0.5, 0.625, 0.75, 0.5783, 0.7033, 0.5783, 0.5467, 0.625, 0.75, 0.375, 0.75, 0.4217, 0.7033, 0.5783, 0.7033, 0.375, 0.75, 0.375, 0.5, 0.4217, 0.5467, 0.4217, 0.7033])
me_cube_005.materials.append(mat_material_001)
me_cube_005.use_remesh_fix_poles = True
me_cube_005.use_remesh_preserve_attributes = False
me_cube_005.update()
me_cylinder_004 = bpy.data.meshes.new('Cylinder.004')
me_cylinder_004.from_pydata([(0.0, 1.0, -1.0), (0.0, 1.0, 1.0), (0.1951, 0.9808, -1.0), (0.1951, 0.9808, 1.0), (0.3827, 0.9239, -1.0), (0.3827, 0.9239, 1.0), (0.5556, 0.8315, -1.0), (0.5556, 0.8315, 1.0), (0.7071, 0.7071, -1.0), (0.7071, 0.7071, 1.0), (0.8315, 0.5556, -1.0), (0.8315, 0.5556, 1.0), (0.9239, 0.3827, -1.0), (0.9239, 0.3827, 1.0), (0.9808, 0.1951, -1.0), (0.9808, 0.1951, 1.0), (1.0, -4.371e-08, -1.0), (1.0, -4.371e-08, 1.0), (0.9808, -0.1951, -1.0), (0.9808, -0.1951, 1.0), (0.9239, -0.3827, -1.0), (0.9239, -0.3827, 1.0), (0.8315, -0.5556, -1.0), (0.8315, -0.5556, 1.0), (0.7071, -0.7071, -1.0), (0.7071, -0.7071, 1.0), (0.5556, -0.8315, -1.0), (0.5556, -0.8315, 1.0), (0.3827, -0.9239, -1.0), (0.3827, -0.9239, 1.0), (0.1951, -0.9808, -1.0), (0.1951, -0.9808, 1.0), (-8.742e-08, -1.0, -1.0), (-8.742e-08, -1.0, 1.0), (-0.1951, -0.9808, -1.0), (-0.1951, -0.9808, 1.0), (-0.3827, -0.9239, -1.0), (-0.3827, -0.9239, 1.0), (-0.5556, -0.8315, -1.0), (-0.5556, -0.8315, 1.0), (-0.7071, -0.7071, -1.0), (-0.7071, -0.7071, 1.0), (-0.8315, -0.5556, -1.0), (-0.8315, -0.5556, 1.0), (-0.9239, -0.3827, -1.0), (-0.9239, -0.3827, 1.0), (-0.9808, -0.1951, -1.0), (-0.9808, -0.1951, 1.0), (-1.0, 1.192e-08, -1.0), (-1.0, 1.192e-08, 1.0), (-0.9808, 0.1951, -1.0), (-0.9808, 0.1951, 1.0), (-0.9239, 0.3827, -1.0), (-0.9239, 0.3827, 1.0), (-0.8315, 0.5556, -1.0), (-0.8315, 0.5556, 1.0), (-0.7071, 0.7071, -1.0), (-0.7071, 0.7071, 1.0), (-0.5556, 0.8315, -1.0), (-0.5556, 0.8315, 1.0), (-0.3827, 0.9239, -1.0), (-0.3827, 0.9239, 1.0), (-0.1951, 0.9808, -1.0), (-0.1951, 0.9808, 1.0)], [], [(0, 1, 3, 2), (2, 3, 5, 4), (4, 5, 7, 6), (6, 7, 9, 8), (8, 9, 11, 10), (10, 11, 13, 12), (12, 13, 15, 14), (14, 15, 17, 16), (16, 17, 19, 18), (18, 19, 21, 20), (20, 21, 23, 22), (22, 23, 25, 24), (24, 25, 27, 26), (26, 27, 29, 28), (28, 29, 31, 30), (30, 31, 33, 32), (32, 33, 35, 34), (34, 35, 37, 36), (36, 37, 39, 38), (38, 39, 41, 40), (40, 41, 43, 42), (42, 43, 45, 44), (44, 45, 47, 46), (46, 47, 49, 48), (48, 49, 51, 50), (50, 51, 53, 52), (52, 53, 55, 54), (54, 55, 57, 56), (56, 57, 59, 58), (58, 59, 61, 60), (3, 1, 63, 61, 59, 57, 55, 53, 51, 49, 47, 45, 43, 41, 39, 37, 35, 33, 31, 29, 27, 25, 23, 21, 19, 17, 15, 13, 11, 9, 7, 5), (60, 61, 63, 62), (62, 63, 1, 0), (0, 2, 4, 6, 8, 10, 12, 14, 16, 18, 20, 22, 24, 26, 28, 30, 32, 34, 36, 38, 40, 42, 44, 46, 48, 50, 52, 54, 56, 58, 60, 62)])
_uv = me_cylinder_004.uv_layers.new(name='UVMap')
_uv.uv.foreach_set('vector', [1.0, 0.5, 1.0, 1.0, 0.9688, 1.0, 0.9688, 0.5, 0.9688, 0.5, 0.9688, 1.0, 0.9375, 1.0, 0.9375, 0.5, 0.9375, 0.5, 0.9375, 1.0, 0.9062, 1.0, 0.9062, 0.5, 0.9062, 0.5, 0.9062, 1.0, 0.875, 1.0, 0.875, 0.5, 0.875, 0.5, 0.875, 1.0, 0.8438, 1.0, 0.8438, 0.5, 0.8438, 0.5, 0.8438, 1.0, 0.8125, 1.0, 0.8125, 0.5, 0.8125, 0.5, 0.8125, 1.0, 0.7812, 1.0, 0.7812, 0.5, 0.7812, 0.5, 0.7812, 1.0, 0.75, 1.0, 0.75, 0.5, 0.75, 0.5, 0.75, 1.0, 0.7188, 1.0, 0.7188, 0.5, 0.7188, 0.5, 0.7188, 1.0, 0.6875, 1.0, 0.6875, 0.5, 0.6875, 0.5, 0.6875, 1.0, 0.6562, 1.0, 0.6562, 0.5, 0.6562, 0.5, 0.6562, 1.0, 0.625, 1.0, 0.625, 0.5, 0.625, 0.5, 0.625, 1.0, 0.5938, 1.0, 0.5938, 0.5, 0.5938, 0.5, 0.5938, 1.0, 0.5625, 1.0, 0.5625, 0.5, 0.5625, 0.5, 0.5625, 1.0, 0.5312, 1.0, 0.5312, 0.5, 0.5312, 0.5, 0.5312, 1.0, 0.5, 1.0, 0.5, 0.5, 0.5, 0.5, 0.5, 1.0, 0.4688, 1.0, 0.4688, 0.5, 0.4688, 0.5, 0.4688, 1.0, 0.4375, 1.0, 0.4375, 0.5, 0.4375, 0.5, 0.4375, 1.0, 0.4062, 1.0, 0.4062, 0.5, 0.4062, 0.5, 0.4062, 1.0, 0.375, 1.0, 0.375, 0.5, 0.375, 0.5, 0.375, 1.0, 0.3438, 1.0, 0.3438, 0.5, 0.3438, 0.5, 0.3438, 1.0, 0.3125, 1.0, 0.3125, 0.5, 0.3125, 0.5, 0.3125, 1.0, 0.2812, 1.0, 0.2812, 0.5, 0.2812, 0.5, 0.2812, 1.0, 0.25, 1.0, 0.25, 0.5, 0.25, 0.5, 0.25, 1.0, 0.2188, 1.0, 0.2188, 0.5, 0.2188, 0.5, 0.2188, 1.0, 0.1875, 1.0, 0.1875, 0.5, 0.1875, 0.5, 0.1875, 1.0, 0.1562, 1.0, 0.1562, 0.5, 0.1562, 0.5, 0.1562, 1.0, 0.125, 1.0, 0.125, 0.5, 0.125, 0.5, 0.125, 1.0, 0.09375, 1.0, 0.09375, 0.5, 0.09375, 0.5, 0.09375, 1.0, 0.0625, 1.0, 0.0625, 0.5, 0.2968, 0.4854, 0.25, 0.49, 0.2032, 0.4854, 0.1582, 0.4717, 0.1167, 0.4496, 0.08029, 0.4197, 0.05045, 0.3833, 0.02827, 0.3418, 0.01461, 0.2968, 0.01, 0.25, 0.01461, 0.2032, 0.02827, 0.1582, 0.05045, 0.1167, 0.08029, 0.08029, 0.1167, 0.05045, 0.1582, 0.02827, 0.2032, 0.01461, 0.25, 0.01, 0.2968, 0.01461, 0.3418, 0.02827, 0.3833, 0.05045, 0.4197, 0.08029, 0.4496, 0.1167, 0.4717, 0.1582, 0.4854, 0.2032, 0.49, 0.25, 0.4854, 0.2968, 0.4717, 0.3418, 0.4496, 0.3833, 0.4197, 0.4197, 0.3833, 0.4496, 0.3418, 0.4717, 0.0625, 0.5, 0.0625, 1.0, 0.03125, 1.0, 0.03125, 0.5, 0.03125, 0.5, 0.03125, 1.0, 0.0, 1.0, 0.0, 0.5, 0.75, 0.49, 0.7968, 0.4854, 0.8418, 0.4717, 0.8833, 0.4496, 0.9197, 0.4197, 0.9496, 0.3833, 0.9717, 0.3418, 0.9854, 0.2968, 0.99, 0.25, 0.9854, 0.2032, 0.9717, 0.1582, 0.9496, 0.1167, 0.9197, 0.08029, 0.8833, 0.05045, 0.8418, 0.02827, 0.7968, 0.01461, 0.75, 0.01, 0.7032, 0.01461, 0.6582, 0.02827, 0.6167, 0.05045, 0.5803, 0.08029, 0.5504, 0.1167, 0.5283, 0.1582, 0.5146, 0.2032, 0.51, 0.25, 0.5146, 0.2968, 0.5283, 0.3418, 0.5504, 0.3833, 0.5803, 0.4197, 0.6167, 0.4496, 0.6582, 0.4717, 0.7032, 0.4854])
me_cylinder_004.use_remesh_fix_poles = True
me_cylinder_004.use_remesh_preserve_attributes = False
me_cylinder_004.update()
me_cylinder_005 = bpy.data.meshes.new('Cylinder.005')
me_cylinder_005.from_pydata([(0.0, 1.0, -1.0), (0.0, 1.0, 1.0), (0.1951, 0.9808, -1.0), (0.1951, 0.9808, 1.0), (0.3827, 0.9239, -1.0), (0.3827, 0.9239, 1.0), (0.5556, 0.8315, -1.0), (0.5556, 0.8315, 1.0), (0.7071, 0.7071, -1.0), (0.7071, 0.7071, 1.0), (0.8315, 0.5556, -1.0), (0.8315, 0.5556, 1.0), (0.9239, 0.3827, -1.0), (0.9239, 0.3827, 1.0), (0.9808, 0.1951, -1.0), (0.9808, 0.1951, 1.0), (1.0, -4.371e-08, -1.0), (1.0, -4.371e-08, 1.0), (0.9808, -0.1951, -1.0), (0.9808, -0.1951, 1.0), (0.9239, -0.3827, -1.0), (0.9239, -0.3827, 1.0), (0.8315, -0.5556, -1.0), (0.8315, -0.5556, 1.0), (0.7071, -0.7071, -1.0), (0.7071, -0.7071, 1.0), (0.5556, -0.8315, -1.0), (0.5556, -0.8315, 1.0), (0.3827, -0.9239, -1.0), (0.3827, -0.9239, 1.0), (0.1951, -0.9808, -1.0), (0.1951, -0.9808, 1.0), (-8.742e-08, -1.0, -1.0), (-8.742e-08, -1.0, 1.0), (-0.1951, -0.9808, -1.0), (-0.1951, -0.9808, 1.0), (-0.3827, -0.9239, -1.0), (-0.3827, -0.9239, 1.0), (-0.5556, -0.8315, -1.0), (-0.5556, -0.8315, 1.0), (-0.7071, -0.7071, -1.0), (-0.7071, -0.7071, 1.0), (-0.8315, -0.5556, -1.0), (-0.8315, -0.5556, 1.0), (-0.9239, -0.3827, -1.0), (-0.9239, -0.3827, 1.0), (-0.9808, -0.1951, -1.0), (-0.9808, -0.1951, 1.0), (-1.0, 1.192e-08, -1.0), (-1.0, 1.192e-08, 1.0), (-0.9808, 0.1951, -1.0), (-0.9808, 0.1951, 1.0), (-0.9239, 0.3827, -1.0), (-0.9239, 0.3827, 1.0), (-0.8315, 0.5556, -1.0), (-0.8315, 0.5556, 1.0), (-0.7071, 0.7071, -1.0), (-0.7071, 0.7071, 1.0), (-0.5556, 0.8315, -1.0), (-0.5556, 0.8315, 1.0), (-0.3827, 0.9239, -1.0), (-0.3827, 0.9239, 1.0), (-0.1951, 0.9808, -1.0), (-0.1951, 0.9808, 1.0)], [], [(0, 1, 3, 2), (2, 3, 5, 4), (4, 5, 7, 6), (6, 7, 9, 8), (8, 9, 11, 10), (10, 11, 13, 12), (12, 13, 15, 14), (14, 15, 17, 16), (16, 17, 19, 18), (18, 19, 21, 20), (20, 21, 23, 22), (22, 23, 25, 24), (24, 25, 27, 26), (26, 27, 29, 28), (28, 29, 31, 30), (30, 31, 33, 32), (32, 33, 35, 34), (34, 35, 37, 36), (36, 37, 39, 38), (38, 39, 41, 40), (40, 41, 43, 42), (42, 43, 45, 44), (44, 45, 47, 46), (46, 47, 49, 48), (48, 49, 51, 50), (50, 51, 53, 52), (52, 53, 55, 54), (54, 55, 57, 56), (56, 57, 59, 58), (58, 59, 61, 60), (3, 1, 63, 61, 59, 57, 55, 53, 51, 49, 47, 45, 43, 41, 39, 37, 35, 33, 31, 29, 27, 25, 23, 21, 19, 17, 15, 13, 11, 9, 7, 5), (60, 61, 63, 62), (62, 63, 1, 0), (0, 2, 4, 6, 8, 10, 12, 14, 16, 18, 20, 22, 24, 26, 28, 30, 32, 34, 36, 38, 40, 42, 44, 46, 48, 50, 52, 54, 56, 58, 60, 62)])
_uv = me_cylinder_005.uv_layers.new(name='UVMap')
_uv.uv.foreach_set('vector', [1.0, 0.5, 1.0, 1.0, 0.9688, 1.0, 0.9688, 0.5, 0.9688, 0.5, 0.9688, 1.0, 0.9375, 1.0, 0.9375, 0.5, 0.9375, 0.5, 0.9375, 1.0, 0.9062, 1.0, 0.9062, 0.5, 0.9062, 0.5, 0.9062, 1.0, 0.875, 1.0, 0.875, 0.5, 0.875, 0.5, 0.875, 1.0, 0.8438, 1.0, 0.8438, 0.5, 0.8438, 0.5, 0.8438, 1.0, 0.8125, 1.0, 0.8125, 0.5, 0.8125, 0.5, 0.8125, 1.0, 0.7812, 1.0, 0.7812, 0.5, 0.7812, 0.5, 0.7812, 1.0, 0.75, 1.0, 0.75, 0.5, 0.75, 0.5, 0.75, 1.0, 0.7188, 1.0, 0.7188, 0.5, 0.7188, 0.5, 0.7188, 1.0, 0.6875, 1.0, 0.6875, 0.5, 0.6875, 0.5, 0.6875, 1.0, 0.6562, 1.0, 0.6562, 0.5, 0.6562, 0.5, 0.6562, 1.0, 0.625, 1.0, 0.625, 0.5, 0.625, 0.5, 0.625, 1.0, 0.5938, 1.0, 0.5938, 0.5, 0.5938, 0.5, 0.5938, 1.0, 0.5625, 1.0, 0.5625, 0.5, 0.5625, 0.5, 0.5625, 1.0, 0.5312, 1.0, 0.5312, 0.5, 0.5312, 0.5, 0.5312, 1.0, 0.5, 1.0, 0.5, 0.5, 0.5, 0.5, 0.5, 1.0, 0.4688, 1.0, 0.4688, 0.5, 0.4688, 0.5, 0.4688, 1.0, 0.4375, 1.0, 0.4375, 0.5, 0.4375, 0.5, 0.4375, 1.0, 0.4062, 1.0, 0.4062, 0.5, 0.4062, 0.5, 0.4062, 1.0, 0.375, 1.0, 0.375, 0.5, 0.375, 0.5, 0.375, 1.0, 0.3438, 1.0, 0.3438, 0.5, 0.3438, 0.5, 0.3438, 1.0, 0.3125, 1.0, 0.3125, 0.5, 0.3125, 0.5, 0.3125, 1.0, 0.2812, 1.0, 0.2812, 0.5, 0.2812, 0.5, 0.2812, 1.0, 0.25, 1.0, 0.25, 0.5, 0.25, 0.5, 0.25, 1.0, 0.2188, 1.0, 0.2188, 0.5, 0.2188, 0.5, 0.2188, 1.0, 0.1875, 1.0, 0.1875, 0.5, 0.1875, 0.5, 0.1875, 1.0, 0.1562, 1.0, 0.1562, 0.5, 0.1562, 0.5, 0.1562, 1.0, 0.125, 1.0, 0.125, 0.5, 0.125, 0.5, 0.125, 1.0, 0.09375, 1.0, 0.09375, 0.5, 0.09375, 0.5, 0.09375, 1.0, 0.0625, 1.0, 0.0625, 0.5, 0.2968, 0.4854, 0.25, 0.49, 0.2032, 0.4854, 0.1582, 0.4717, 0.1167, 0.4496, 0.08029, 0.4197, 0.05045, 0.3833, 0.02827, 0.3418, 0.01461, 0.2968, 0.01, 0.25, 0.01461, 0.2032, 0.02827, 0.1582, 0.05045, 0.1167, 0.08029, 0.08029, 0.1167, 0.05045, 0.1582, 0.02827, 0.2032, 0.01461, 0.25, 0.01, 0.2968, 0.01461, 0.3418, 0.02827, 0.3833, 0.05045, 0.4197, 0.08029, 0.4496, 0.1167, 0.4717, 0.1582, 0.4854, 0.2032, 0.49, 0.25, 0.4854, 0.2968, 0.4717, 0.3418, 0.4496, 0.3833, 0.4197, 0.4197, 0.3833, 0.4496, 0.3418, 0.4717, 0.0625, 0.5, 0.0625, 1.0, 0.03125, 1.0, 0.03125, 0.5, 0.03125, 0.5, 0.03125, 1.0, 0.0, 1.0, 0.0, 0.5, 0.75, 0.49, 0.7968, 0.4854, 0.8418, 0.4717, 0.8833, 0.4496, 0.9197, 0.4197, 0.9496, 0.3833, 0.9717, 0.3418, 0.9854, 0.2968, 0.99, 0.25, 0.9854, 0.2032, 0.9717, 0.1582, 0.9496, 0.1167, 0.9197, 0.08029, 0.8833, 0.05045, 0.8418, 0.02827, 0.7968, 0.01461, 0.75, 0.01, 0.7032, 0.01461, 0.6582, 0.02827, 0.6167, 0.05045, 0.5803, 0.08029, 0.5504, 0.1167, 0.5283, 0.1582, 0.5146, 0.2032, 0.51, 0.25, 0.5146, 0.2968, 0.5283, 0.3418, 0.5504, 0.3833, 0.5803, 0.4197, 0.6167, 0.4496, 0.6582, 0.4717, 0.7032, 0.4854])
me_cylinder_005.use_remesh_fix_poles = True
me_cylinder_005.use_remesh_preserve_attributes = False
me_cylinder_005.update()
me_cube_006 = bpy.data.meshes.new('Cube.006')
me_cube_006.from_pydata([(-1.0, -1.0, -1.0), (-1.0, -1.0, 1.0), (-1.0, 1.0, -1.0), (-1.0, 1.0, 1.0), (1.0, -1.0, -1.0), (1.0, -1.0, 1.0), (1.0, 1.0, -1.0), (1.0, 1.0, 1.0), (1.0, 0.8171, -0.8171), (1.0, 0.8171, 0.8171), (1.0, -0.8171, 0.8171), (1.0, -0.8171, -0.8171)], [], [(0, 1, 3, 2), (2, 3, 7, 6), (8, 9, 10, 11), (4, 5, 1, 0), (2, 6, 4, 0), (7, 3, 1, 5), (6, 7, 9, 8), (7, 5, 10, 9), (5, 4, 11, 10), (4, 6, 8, 11)])
_uv = me_cube_006.uv_layers.new(name='UVMap')
_uv.uv.foreach_set('vector', [0.375, 0.0, 0.625, 0.0, 0.625, 0.25, 0.375, 0.25, 0.375, 0.25, 0.625, 0.25, 0.625, 0.5, 0.375, 0.5, 0.3979, 0.5229, 0.6021, 0.5229, 0.6021, 0.7271, 0.3979, 0.7271, 0.375, 0.75, 0.625, 0.75, 0.625, 1.0, 0.375, 1.0, 0.125, 0.5, 0.375, 0.5, 0.375, 0.75, 0.125, 0.75, 0.625, 0.5, 0.875, 0.5, 0.875, 0.75, 0.625, 0.75, 0.375, 0.5, 0.625, 0.5, 0.6021, 0.5229, 0.3979, 0.5229, 0.625, 0.5, 0.625, 0.75, 0.6021, 0.7271, 0.6021, 0.5229, 0.625, 0.75, 0.375, 0.75, 0.3979, 0.7271, 0.6021, 0.7271, 0.375, 0.75, 0.375, 0.5, 0.3979, 0.5229, 0.3979, 0.7271])
me_cube_006.use_remesh_fix_poles = True
me_cube_006.use_remesh_preserve_attributes = False
me_cube_006.update()
me_cube_007 = bpy.data.meshes.new('Cube.007')
me_cube_007.from_pydata([(-1.0, -1.0, -1.0), (-1.0, -1.0, 1.0), (-1.0, 1.0, -1.0), (-1.0, 1.0, 1.0), (1.0, -1.0, -1.0), (1.0, -1.0, 1.0), (1.0, 1.0, -1.0), (1.0, 1.0, 1.0)], [], [(0, 1, 3, 2), (2, 3, 7, 6), (6, 7, 5, 4), (4, 5, 1, 0), (2, 6, 4, 0), (7, 3, 1, 5)])
_uv = me_cube_007.uv_layers.new(name='UVMap')
_uv.uv.foreach_set('vector', [0.375, 0.0, 0.625, 0.0, 0.625, 0.25, 0.375, 0.25, 0.375, 0.25, 0.625, 0.25, 0.625, 0.5, 0.375, 0.5, 0.375, 0.5, 0.625, 0.5, 0.625, 0.75, 0.375, 0.75, 0.375, 0.75, 0.625, 0.75, 0.625, 1.0, 0.375, 1.0, 0.125, 0.5, 0.375, 0.5, 0.375, 0.75, 0.125, 0.75, 0.625, 0.5, 0.875, 0.5, 0.875, 0.75, 0.625, 0.75])
me_cube_007.use_remesh_fix_poles = True
me_cube_007.use_remesh_preserve_attributes = False
me_cube_007.update()
me_cube_009 = bpy.data.meshes.new('Cube.009')
me_cube_009.from_pydata([(-1.0, -1.0, -1.0), (-1.0, -1.0, 1.0), (-1.0, 1.0, -1.0), (-1.0, 1.0, 1.0), (1.0, -1.0, -1.0), (1.0, -1.0, 1.0), (1.0, 1.0, -1.0), (1.0, 1.0, 1.0), (-1.0, -1.0, 0.6822), (-1.0, 1.0, 0.6822), (1.0, 1.0, 0.6822), (1.0, -1.0, 0.6822), (-1.0, 1.0, 0.3587), (1.0, 1.0, 0.3587), (1.0, -1.0, 0.3587), (-1.0, -1.0, 0.3587), (-1.0, 1.0, 0.07933), (1.0, 1.0, 0.07933), (1.0, -1.0, 0.07933), (-1.0, -1.0, 0.07933), (-1.0, 1.0, -0.191), (1.0, 1.0, -0.191), (1.0, -1.0, -0.191), (-1.0, -1.0, -0.191), (-1.0, 1.0, -0.483), (1.0, 1.0, -0.483), (1.0, -1.0, -0.483), (-1.0, -1.0, -0.483), (-1.0, 1.0, -0.7501), (1.0, 1.0, -0.7501), (1.0, -1.0, -0.7501), (-1.0, -1.0, -0.7501), (0.3634, 1.0, -0.7501), (0.3634, 1.0, -1.0), (0.3634, -1.0, -1.0), (0.3634, 1.0, 1.0), (0.3634, -1.0, 1.0), (0.3634, -1.0, -0.7501), (0.3634, 1.0, 0.6822), (0.3634, -1.0, 0.6822), (0.3634, 1.0, 0.3587), (0.3634, -1.0, 0.3587), (0.3634, 1.0, 0.07933), (0.3634, -1.0, 0.07933), (0.3634, 1.0, -0.191), (0.3634, -1.0, -0.191), (0.3634, 1.0, -0.483), (0.3634, -1.0, -0.483)], [], [(8, 1, 3, 9), (9, 3, 7, 10), (21, 17, 42, 44), (11, 5, 1, 8), (2, 6, 4, 0), (7, 3, 1, 5), (14, 11, 8, 15), (11, 14, 41, 39), (12, 9, 10, 13), (15, 8, 9, 12), (19, 15, 12, 16), (16, 12, 13, 17), (4, 6, 33, 34), (18, 14, 15, 19), (22, 18, 19, 23), (17, 13, 40, 42), (20, 16, 17, 21), (23, 19, 16, 20), (27, 23, 20, 24), (24, 20, 21, 25), (10, 7, 35, 38), (26, 22, 23, 27), (30, 26, 27, 31), (13, 10, 38, 40), (28, 24, 25, 29), (31, 27, 24, 28), (0, 31, 28, 2), (2, 28, 29, 6), (6, 29, 32, 33), (4, 30, 31, 0), (38, 35, 36, 39), (40, 38, 39, 41), (42, 40, 41, 43), (44, 42, 43, 45), (46, 44, 45, 47), (32, 46, 47, 37), (33, 32, 37, 34), (5, 11, 39, 36), (14, 18, 43, 41), (7, 5, 36, 35), (25, 21, 44, 46), (18, 22, 45, 43), (29, 25, 46, 32), (22, 26, 47, 45), (30, 4, 34, 37), (26, 30, 37, 47)])
_uv = me_cube_009.uv_layers.new(name='UVMap')
_uv.uv.foreach_set('vector', [0.5853, 0.0, 0.625, 0.0, 0.625, 0.25, 0.5853, 0.25, 0.5853, 0.25, 0.625, 0.25, 0.625, 0.5, 0.5853, 0.5, 0.4761, 0.5, 0.5099, 0.5, 0.5099, 0.5, 0.4761, 0.5, 0.5853, 0.75, 0.625, 0.75, 0.625, 1.0, 0.5853, 1.0, 0.125, 0.5, 0.375, 0.5, 0.375, 0.75, 0.125, 0.75, 0.625, 0.5, 0.875, 0.5, 0.875, 0.75, 0.625, 0.75, 0.5448, 0.75, 0.5853, 0.75, 0.5853, 1.0, 0.5448, 1.0, 0.5853, 0.75, 0.5448, 0.75, 0.5448, 0.75, 0.5853, 0.75, 0.5448, 0.25, 0.5853, 0.25, 0.5853, 0.5, 0.5448, 0.5, 0.5448, 0.0, 0.5853, 0.0, 0.5853, 0.25, 0.5448, 0.25, 0.5099, 0.0, 0.5448, 0.0, 0.5448, 0.25, 0.5099, 0.25, 0.5099, 0.25, 0.5448, 0.25, 0.5448, 0.5, 0.5099, 0.5, 0.375, 0.75, 0.375, 0.5, 0.375, 0.5, 0.375, 0.75, 0.5099, 0.75, 0.5448, 0.75, 0.5448, 1.0, 0.5099, 1.0, 0.4761, 0.75, 0.5099, 0.75, 0.5099, 1.0, 0.4761, 1.0, 0.5099, 0.5, 0.5448, 0.5, 0.5448, 0.5, 0.5099, 0.5, 0.4761, 0.25, 0.5099, 0.25, 0.5099, 0.5, 0.4761, 0.5, 0.4761, 0.0, 0.5099, 0.0, 0.5099, 0.25, 0.4761, 0.25, 0.4396, 0.0, 0.4761, 0.0, 0.4761, 0.25, 0.4396, 0.25, 0.4396, 0.25, 0.4761, 0.25, 0.4761, 0.5, 0.4396, 0.5, 0.5853, 0.5, 0.625, 0.5, 0.625, 0.5, 0.5853, 0.5, 0.4396, 0.75, 0.4761, 0.75, 0.4761, 1.0, 0.4396, 1.0, 0.4062, 0.75, 0.4396, 0.75, 0.4396, 1.0, 0.4062, 1.0, 0.5448, 0.5, 0.5853, 0.5, 0.5853, 0.5, 0.5448, 0.5, 0.4062, 0.25, 0.4396, 0.25, 0.4396, 0.5, 0.4062, 0.5, 0.4062, 0.0, 0.4396, 0.0, 0.4396, 0.25, 0.4062, 0.25, 0.375, 0.0, 0.4062, 0.0, 0.4062, 0.25, 0.375, 0.25, 0.375, 0.25, 0.4062, 0.25, 0.4062, 0.5, 0.375, 0.5, 0.375, 0.5, 0.4062, 0.5, 0.4062, 0.5, 0.375, 0.5, 0.375, 0.75, 0.4062, 0.75, 0.4062, 1.0, 0.375, 1.0, 0.5853, 0.5, 0.625, 0.5, 0.625, 0.75, 0.5853, 0.75, 0.5448, 0.5, 0.5853, 0.5, 0.5853, 0.75, 0.5448, 0.75, 0.5099, 0.5, 0.5448, 0.5, 0.5448, 0.75, 0.5099, 0.75, 0.4761, 0.5, 0.5099, 0.5, 0.5099, 0.75, 0.4761, 0.75, 0.4396, 0.5, 0.4761, 0.5, 0.4761, 0.75, 0.4396, 0.75, 0.4062, 0.5, 0.4396, 0.5, 0.4396, 0.75, 0.4062, 0.75, 0.375, 0.5, 0.4062, 0.5, 0.4062, 0.75, 0.375, 0.75, 0.625, 0.75, 0.5853, 0.75, 0.5853, 0.75, 0.625, 0.75, 0.5448, 0.75, 0.5099, 0.75, 0.5099, 0.75, 0.5448, 0.75, 0.625, 0.5, 0.625, 0.75, 0.625, 0.75, 0.625, 0.5, 0.4396, 0.5, 0.4761, 0.5, 0.4761, 0.5, 0.4396, 0.5, 0.5099, 0.75, 0.4761, 0.75, 0.4761, 0.75, 0.5099, 0.75, 0.4062, 0.5, 0.4396, 0.5, 0.4396, 0.5, 0.4062, 0.5, 0.4761, 0.75, 0.4396, 0.75, 0.4396, 0.75, 0.4761, 0.75, 0.4062, 0.75, 0.375, 0.75, 0.375, 0.75, 0.4062, 0.75, 0.4396, 0.75, 0.4062, 0.75, 0.4062, 0.75, 0.4396, 0.75])
me_cube_009.use_remesh_fix_poles = True
me_cube_009.use_remesh_preserve_attributes = False
me_cube_009.update()
me_cube_010 = bpy.data.meshes.new('Cube.010')
me_cube_010.from_pydata([(-1.0, -1.0, -1.0), (-1.0, -1.0, 1.0), (-1.0, 1.0, -1.0), (-1.0, 1.0, 1.0), (1.0, -1.0, -1.0), (1.0, -1.0, 1.0), (1.0, 1.0, -1.0), (1.0, 1.0, 1.0), (-1.0, 0.05128, -1.0), (-1.0, 0.05128, 1.0), (1.0, 0.05128, -1.0), (1.0, 0.05128, 1.0)], [], [(8, 9, 3, 2), (2, 3, 7, 6), (10, 11, 5, 4), (4, 5, 1, 0), (8, 10, 4, 0), (11, 9, 1, 5), (7, 3, 9, 11), (2, 6, 10, 8), (6, 7, 11, 10), (0, 1, 9, 8)])
_uv = me_cube_010.uv_layers.new(name='UVMap')
_uv.uv.foreach_set('vector', [0.375, 0.1314, 0.625, 0.1314, 0.625, 0.25, 0.375, 0.25, 0.375, 0.25, 0.625, 0.25, 0.625, 0.5, 0.375, 0.5, 0.375, 0.6186, 0.625, 0.6186, 0.625, 0.75, 0.375, 0.75, 0.375, 0.75, 0.625, 0.75, 0.625, 1.0, 0.375, 1.0, 0.125, 0.6186, 0.375, 0.6186, 0.375, 0.75, 0.125, 0.75, 0.625, 0.6186, 0.875, 0.6186, 0.875, 0.75, 0.625, 0.75, 0.625, 0.5, 0.875, 0.5, 0.875, 0.6186, 0.625, 0.6186, 0.125, 0.5, 0.375, 0.5, 0.375, 0.6186, 0.125, 0.6186, 0.375, 0.5, 0.625, 0.5, 0.625, 0.6186, 0.375, 0.6186, 0.375, 0.0, 0.625, 0.0, 0.625, 0.1314, 0.375, 0.1314])
me_cube_010.use_remesh_fix_poles = True
me_cube_010.use_remesh_preserve_attributes = False
me_cube_010.update()
me_plane_001 = bpy.data.meshes.new('Plane.001')
me_plane_001.from_pydata([(-1.0, -1.0, 0.0), (1.0, -1.0, 0.0), (-1.0, 1.0, 0.0), (1.0, 1.0, 0.0), (-1.0, 0.1228, 0.0), (1.0, 0.1228, 0.0), (0.2725, -1.0, 0.0), (0.2725, 1.0, 0.0), (0.2725, 0.1228, 0.0), (0.3038, 0.1541, 0.0), (0.9686, 0.1541, 0.0), (0.9686, 0.9686, 0.0), (0.3038, 0.9686, 0.0), (0.3579, 0.9686, 0.0), (0.3579, 0.1541, 0.0), (0.3317, 1.0, 0.0), (0.4206, 0.9686, 0.0), (0.4206, 0.1541, 0.0), (0.4002, 1.0, 0.0), (0.4885, 0.9686, 0.0), (0.4885, 0.1541, 0.0), (0.4746, 1.0, 0.0), (0.5702, 0.9686, 0.0), (0.5702, 0.1541, 0.0), (0.564, 1.0, 0.0), (0.6763, 0.9686, 0.0), (0.6763, 0.1541, 0.0), (0.68, 1.0, 0.0), (0.7924, 0.9686, 0.0), (0.7924, 0.1541, 0.0), (0.8072, 1.0, 0.0), (1.0, -1.0, 0.0), (0.9686, 0.9686, 0.0), (1.0, 0.1228, 0.0), (0.9686, 0.1541, 0.0), (1.0, 1.0, 0.0), (-0.2749, 0.1228, 0.0), (-0.2749, -1.0, 0.0), (0.9975, 0.1228, 0.0), (0.9975, -1.0, 0.0), (0.2725, -0.9581, -1.934e-09), (0.2725, 0.1647, -1.934e-09), (0.9975, -0.9581, -1.934e-09), (0.9975, 0.1647, -1.934e-09)], [], [(34, 10, 11, 32), (31, 1, 5, 33), (8, 4, 36, 38), (4, 8, 7, 2), (33, 5, 10, 34), (5, 3, 11, 10), (15, 7, 12, 13), (7, 8, 9, 12), (18, 15, 13, 16), (9, 14, 13, 12), (21, 18, 16, 19), (14, 17, 16, 13), (24, 21, 19, 22), (17, 20, 19, 16), (27, 24, 22, 25), (20, 23, 22, 19), (30, 27, 25, 28), (23, 26, 25, 22), (35, 30, 28, 32), (26, 29, 28, 25), (3, 35, 32, 11), (29, 34, 32, 28), (37, 39, 38, 36), (4, 0, 37, 36), (6, 8, 41, 40), (0, 6, 39, 37), (40, 41, 43, 42), (39, 6, 40, 42), (8, 38, 43, 41), (38, 39, 42, 43)])
_uv = me_plane_001.uv_layers.new(name='UVMap')
_uv.uv.foreach_set('vector', [0.9843, 0.5771, 0.9843, 0.5771, 0.9843, 0.9843, 0.9843, 0.9843, 1.0, 0.0, 1.0, 0.0, 1.0, 0.5614, 1.0, 0.5614, 0.6362, 0.5614, 0.0, 0.5614, 0.0, 0.5614, 0.6362, 0.5614, 0.0, 0.5614, 0.6362, 0.5614, 0.6362, 1.0, 0.0, 1.0, 1.0, 0.5614, 1.0, 0.5614, 0.9843, 0.5771, 0.9843, 0.5771, 1.0, 0.5614, 1.0, 1.0, 0.9843, 0.9843, 0.9843, 0.5771, 0.6658, 1.0, 0.6362, 1.0, 0.6519, 0.9843, 0.679, 0.9843, 0.6362, 1.0, 0.6362, 0.5614, 0.6519, 0.5771, 0.6519, 0.9843, 0.7001, 1.0, 0.6658, 1.0, 0.679, 0.9843, 0.7103, 0.9843, 0.6519, 0.5771, 0.679, 0.5771, 0.679, 0.9843, 0.6519, 0.9843, 0.7373, 1.0, 0.7001, 1.0, 0.7103, 0.9843, 0.7443, 0.9843, 0.679, 0.5771, 0.7103, 0.5771, 0.7103, 0.9843, 0.679, 0.9843, 0.782, 1.0, 0.7373, 1.0, 0.7443, 0.9843, 0.7851, 0.9843, 0.7103, 0.5771, 0.7443, 0.5771, 0.7443, 0.9843, 0.7103, 0.9843, 0.84, 1.0, 0.782, 1.0, 0.7851, 0.9843, 0.8381, 0.9843, 0.7443, 0.5771, 0.7851, 0.5771, 0.7851, 0.9843, 0.7443, 0.9843, 0.9036, 1.0, 0.84, 1.0, 0.8381, 0.9843, 0.8962, 0.9843, 0.7851, 0.5771, 0.8381, 0.5771, 0.8381, 0.9843, 0.7851, 0.9843, 1.0, 1.0, 0.9036, 1.0, 0.8962, 0.9843, 0.9843, 0.9843, 0.8381, 0.5771, 0.8962, 0.5771, 0.8962, 0.9843, 0.8381, 0.9843, 1.0, 1.0, 1.0, 1.0, 0.9843, 0.9843, 0.9843, 0.9843, 0.8962, 0.5771, 0.9843, 0.5771, 0.9843, 0.9843, 0.8962, 0.9843, 0.0, 0.0, 0.6362, 0.0, 0.6362, 0.5614, 0.0, 0.5614, 0.0, 0.0, 0.0, 0.0, 0.0, 0.0, 0.0, 0.0, 0.0, 0.0, 0.0, 0.0, 0.0, 0.0, 0.0, 0.0, 0.0, 0.0, 0.0, 0.0, 0.0, 0.0, 0.0, 0.0, 0.0, 0.0, 0.0, 0.0, 0.0, 0.0, 0.0, 0.0, 0.0, 0.0, 0.0, 0.0, 0.0, 0.0, 0.0, 0.0, 0.6362, 0.5614, 0.6362, 0.5614, 0.6362, 0.5614, 0.6362, 0.5614, 0.6362, 0.5614, 0.6362, 0.0, 0.6362, 0.0, 0.6362, 0.5614])
me_plane_001.use_remesh_fix_poles = True
me_plane_001.use_remesh_preserve_attributes = False
me_plane_001.update()
me_plane_002 = bpy.data.meshes.new('Plane.002')
me_plane_002.from_pydata([(-1.0, -1.0, 0.0), (1.0, -1.0, 0.0), (-1.0, 1.0, 0.0), (1.0, 1.0, 0.0)], [], [(0, 1, 3, 2)])
_uv = me_plane_002.uv_layers.new(name='UVMap')
_uv.uv.foreach_set('vector', [0.0, 0.0, 1.0, 0.0, 1.0, 1.0, 0.0, 1.0])
me_plane_002.use_remesh_fix_poles = True
me_plane_002.use_remesh_preserve_attributes = False
me_plane_002.update()
me_cube_011 = bpy.data.meshes.new('Cube.011')
me_cube_011.from_pydata([(-1.0, -1.0, -1.0), (-1.0, -1.0, 1.0), (-1.0, 1.0, -1.0), (-1.0, 1.0, 1.0), (1.0, -1.0, -1.0), (1.0, -1.0, 1.0), (1.0, 1.0, -1.0), (1.0, 1.0, 1.0)], [], [(0, 1, 3, 2), (2, 3, 7, 6), (6, 7, 5, 4), (4, 5, 1, 0), (2, 6, 4, 0), (7, 3, 1, 5)])
_uv = me_cube_011.uv_layers.new(name='UVMap')
_uv.uv.foreach_set('vector', [0.375, 0.0, 0.625, 0.0, 0.625, 0.25, 0.375, 0.25, 0.375, 0.25, 0.625, 0.25, 0.625, 0.5, 0.375, 0.5, 0.375, 0.5, 0.625, 0.5, 0.625, 0.75, 0.375, 0.75, 0.375, 0.75, 0.625, 0.75, 0.625, 1.0, 0.375, 1.0, 0.125, 0.5, 0.375, 0.5, 0.375, 0.75, 0.125, 0.75, 0.625, 0.5, 0.875, 0.5, 0.875, 0.75, 0.625, 0.75])
me_cube_011.use_remesh_fix_poles = True
me_cube_011.use_remesh_preserve_attributes = False
me_cube_011.update()
me_cube_012 = bpy.data.meshes.new('Cube.012')
me_cube_012.from_pydata([(-1.0, -1.0, -1.0), (-1.0, -1.0, 1.0), (-1.0, 1.0, -1.0), (-1.0, 1.0, 1.0), (1.0, -1.0, -1.0), (1.0, -1.0, 1.0), (1.0, 1.0, -1.0), (1.0, 1.0, 1.0)], [], [(0, 1, 3, 2), (2, 3, 7, 6), (6, 7, 5, 4), (4, 5, 1, 0), (2, 6, 4, 0), (7, 3, 1, 5)])
_uv = me_cube_012.uv_layers.new(name='UVMap')
_uv.uv.foreach_set('vector', [0.375, 0.0, 0.625, 0.0, 0.625, 0.25, 0.375, 0.25, 0.375, 0.25, 0.625, 0.25, 0.625, 0.5, 0.375, 0.5, 0.375, 0.5, 0.625, 0.5, 0.625, 0.75, 0.375, 0.75, 0.375, 0.75, 0.625, 0.75, 0.625, 1.0, 0.375, 1.0, 0.125, 0.5, 0.375, 0.5, 0.375, 0.75, 0.125, 0.75, 0.625, 0.5, 0.875, 0.5, 0.875, 0.75, 0.625, 0.75])
me_cube_012.use_remesh_fix_poles = True
me_cube_012.use_remesh_preserve_attributes = False
me_cube_012.update()
me_cube_013 = bpy.data.meshes.new('Cube.013')
me_cube_013.from_pydata([(-1.0, -1.0, -1.0), (-1.0, -1.0, 1.0), (-1.0, 1.0, -1.0), (-1.0, 1.0, 1.0), (1.0, -1.0, -1.0), (1.0, -1.0, 1.0), (1.0, 1.0, -1.0), (1.0, 1.0, 1.0)], [], [(0, 1, 3, 2), (2, 3, 7, 6), (6, 7, 5, 4), (4, 5, 1, 0), (2, 6, 4, 0), (7, 3, 1, 5)])
_uv = me_cube_013.uv_layers.new(name='UVMap')
_uv.uv.foreach_set('vector', [0.375, 0.0, 0.625, 0.0, 0.625, 0.25, 0.375, 0.25, 0.375, 0.25, 0.625, 0.25, 0.625, 0.5, 0.375, 0.5, 0.375, 0.5, 0.625, 0.5, 0.625, 0.75, 0.375, 0.75, 0.375, 0.75, 0.625, 0.75, 0.625, 1.0, 0.375, 1.0, 0.125, 0.5, 0.375, 0.5, 0.375, 0.75, 0.125, 0.75, 0.625, 0.5, 0.875, 0.5, 0.875, 0.75, 0.625, 0.75])
me_cube_013.use_remesh_fix_poles = True
me_cube_013.use_remesh_preserve_attributes = False
me_cube_013.update()
me_cube_014 = bpy.data.meshes.new('Cube.014')
me_cube_014.from_pydata([(-1.0, -1.0, -1.0), (-1.0, -1.0, 1.0), (-1.0, 1.0, -1.0), (-1.0, 1.0, 1.0), (1.0, -1.0, -1.0), (1.0, -1.0, 1.0), (1.0, 1.0, -1.0), (1.0, 1.0, 1.0), (-1.0, -1.0, -0.0206), (-1.0, 1.0, -0.0206), (1.0, 1.0, -0.0206), (1.0, -1.0, -0.0206)], [], [(8, 1, 3, 9), (9, 3, 7, 10), (10, 7, 5, 11), (11, 5, 1, 8), (2, 6, 4, 0), (7, 3, 1, 5), (4, 11, 8, 0), (6, 10, 11, 4), (2, 9, 10, 6), (0, 8, 9, 2)])
_uv = me_cube_014.uv_layers.new(name='UVMap')
_uv.uv.foreach_set('vector', [0.4974, 0.0, 0.625, 0.0, 0.625, 0.25, 0.4974, 0.25, 0.4974, 0.25, 0.625, 0.25, 0.625, 0.5, 0.4974, 0.5, 0.4974, 0.5, 0.625, 0.5, 0.625, 0.75, 0.4974, 0.75, 0.4974, 0.75, 0.625, 0.75, 0.625, 1.0, 0.4974, 1.0, 0.125, 0.5, 0.375, 0.5, 0.375, 0.75, 0.125, 0.75, 0.625, 0.5, 0.875, 0.5, 0.875, 0.75, 0.625, 0.75, 0.375, 0.75, 0.4974, 0.75, 0.4974, 1.0, 0.375, 1.0, 0.375, 0.5, 0.4974, 0.5, 0.4974, 0.75, 0.375, 0.75, 0.375, 0.25, 0.4974, 0.25, 0.4974, 0.5, 0.375, 0.5, 0.375, 0.0, 0.4974, 0.0, 0.4974, 0.25, 0.375, 0.25])
me_cube_014.use_remesh_fix_poles = True
me_cube_014.use_remesh_preserve_attributes = False
me_cube_014.update()
me_cube_015 = bpy.data.meshes.new('Cube.015')
me_cube_015.from_pydata([(-1.0, -1.0, -1.0), (-1.0, -1.0, 1.0), (-1.0, 1.0, -1.0), (-1.0, 1.0, 1.0), (1.0, -1.0, -1.0), (1.0, -1.0, 1.0), (1.0, 1.0, -1.0), (1.0, 1.0, 1.0)], [], [(0, 1, 3, 2), (2, 3, 7, 6), (6, 7, 5, 4), (4, 5, 1, 0), (2, 6, 4, 0), (7, 3, 1, 5)])
_uv = me_cube_015.uv_layers.new(name='UVMap')
_uv.uv.foreach_set('vector', [0.375, 0.0, 0.625, 0.0, 0.625, 0.25, 0.375, 0.25, 0.375, 0.25, 0.625, 0.25, 0.625, 0.5, 0.375, 0.5, 0.375, 0.5, 0.625, 0.5, 0.625, 0.75, 0.375, 0.75, 0.375, 0.75, 0.625, 0.75, 0.625, 1.0, 0.375, 1.0, 0.125, 0.5, 0.375, 0.5, 0.375, 0.75, 0.125, 0.75, 0.625, 0.5, 0.875, 0.5, 0.875, 0.75, 0.625, 0.75])
me_cube_015.use_remesh_fix_poles = True
me_cube_015.use_remesh_preserve_attributes = False
me_cube_015.update()
me_cylinder_006 = bpy.data.meshes.new('Cylinder.006')
me_cylinder_006.from_pydata([(0.0, 1.0, -1.0), (0.1951, 0.9808, -1.0), (0.3827, 0.9239, -1.0), (0.5556, 0.8315, -1.0), (0.7071, 0.7071, -1.0), (0.8315, 0.5556, -1.0), (0.9239, 0.3827, -1.0), (0.9808, 0.1951, -1.0), (1.0, -4.371e-08, -1.0), (0.9808, -0.1951, -1.0), (0.9239, -0.3827, -1.0), (0.8315, -0.5556, -1.0), (0.7071, -0.7071, -1.0), (0.5556, -0.8315, -1.0), (0.3827, -0.9239, -1.0), (0.1951, -0.9808, -1.0), (-8.742e-08, -1.0, -1.0), (-0.1951, -0.9808, -1.0), (-0.3827, -0.9239, -1.0), (-0.5556, -0.8315, -1.0), (-0.7071, -0.7071, -1.0), (-0.8315, -0.5556, -1.0), (-0.9239, -0.3827, -1.0), (-0.9808, -0.1951, -1.0), (-1.0, 1.192e-08, -1.0), (-0.9808, 0.1951, -1.0), (-0.9239, 0.3827, -1.0), (-0.8315, 0.5556, -1.0), (-0.7071, 0.7071, -1.0), (-0.5556, 0.8315, -1.0), (-0.3827, 0.9239, -1.0), (-0.1951, 0.9808, -1.0)], [], [(0, 1, 2, 3, 4, 5, 6, 7, 8, 9, 10, 11, 12, 13, 14, 15, 16, 17, 18, 19, 20, 21, 22, 23, 24, 25, 26, 27, 28, 29, 30, 31)])
_uv = me_cylinder_006.uv_layers.new(name='UVMap')
_uv.uv.foreach_set('vector', [0.75, 0.49, 0.7968, 0.4854, 0.8418, 0.4717, 0.8833, 0.4496, 0.9197, 0.4197, 0.9496, 0.3833, 0.9717, 0.3418, 0.9854, 0.2968, 0.99, 0.25, 0.9854, 0.2032, 0.9717, 0.1582, 0.9496, 0.1167, 0.9197, 0.08029, 0.8833, 0.05045, 0.8418, 0.02827, 0.7968, 0.01461, 0.75, 0.01, 0.7032, 0.01461, 0.6582, 0.02827, 0.6167, 0.05045, 0.5803, 0.08029, 0.5504, 0.1167, 0.5283, 0.1582, 0.5146, 0.2032, 0.51, 0.25, 0.5146, 0.2968, 0.5283, 0.3418, 0.5504, 0.3833, 0.5803, 0.4197, 0.6167, 0.4496, 0.6582, 0.4717, 0.7032, 0.4854])
me_cylinder_006.use_remesh_fix_poles = True
me_cylinder_006.use_remesh_preserve_attributes = False
me_cylinder_006.update()
me_cube_016 = bpy.data.meshes.new('Cube.016')
me_cube_016.from_pydata([(-1.0, -1.0, -1.0), (-1.0, -1.0, 1.0), (-1.0, 1.0, -1.0), (-1.0, 1.0, 1.0), (1.0, -1.0, -1.0), (1.0, -1.0, 1.0), (1.0, 1.0, -1.0), (1.0, 1.0, 1.0)], [], [(0, 1, 3, 2), (2, 3, 7, 6), (6, 7, 5, 4), (4, 5, 1, 0), (2, 6, 4, 0), (7, 3, 1, 5)])
_uv = me_cube_016.uv_layers.new(name='UVMap')
_uv.uv.foreach_set('vector', [0.375, 0.0, 0.625, 0.0, 0.625, 0.25, 0.375, 0.25, 0.375, 0.25, 0.625, 0.25, 0.625, 0.5, 0.375, 0.5, 0.375, 0.5, 0.625, 0.5, 0.625, 0.75, 0.375, 0.75, 0.375, 0.75, 0.625, 0.75, 0.625, 1.0, 0.375, 1.0, 0.125, 0.5, 0.375, 0.5, 0.375, 0.75, 0.125, 0.75, 0.625, 0.5, 0.875, 0.5, 0.875, 0.75, 0.625, 0.75])
me_cube_016.use_remesh_fix_poles = True
me_cube_016.use_remesh_preserve_attributes = False
me_cube_016.update()
me_cube_017 = bpy.data.meshes.new('Cube.017')
me_cube_017.from_pydata([(-1.0, -1.0, -1.0), (-1.0, -1.0, 1.0), (-1.0, 1.0, -1.0), (-1.0, 1.0, 1.0), (1.0, -1.0, -1.0), (1.0, -1.0, 1.0), (1.0, 1.0, -1.0), (1.0, 1.0, 1.0)], [], [(0, 1, 3, 2), (2, 3, 7, 6), (6, 7, 5, 4), (4, 5, 1, 0), (2, 6, 4, 0), (7, 3, 1, 5)])
_uv = me_cube_017.uv_layers.new(name='UVMap')
_uv.uv.foreach_set('vector', [0.375, 0.0, 0.625, 0.0, 0.625, 0.25, 0.375, 0.25, 0.375, 0.25, 0.625, 0.25, 0.625, 0.5, 0.375, 0.5, 0.375, 0.5, 0.625, 0.5, 0.625, 0.75, 0.375, 0.75, 0.375, 0.75, 0.625, 0.75, 0.625, 1.0, 0.375, 1.0, 0.125, 0.5, 0.375, 0.5, 0.375, 0.75, 0.125, 0.75, 0.625, 0.5, 0.875, 0.5, 0.875, 0.75, 0.625, 0.75])
me_cube_017.use_remesh_fix_poles = True
me_cube_017.use_remesh_preserve_attributes = False
me_cube_017.update()
me_cube_022 = bpy.data.meshes.new('Cube.022')
me_cube_022.from_pydata([(-1.0, -1.0, -1.0), (-1.0, -1.0, 1.0), (-1.0, 1.0, -1.0), (-1.0, 1.0, 1.0), (1.0, -1.0, -1.0), (1.0, -1.0, 1.0), (1.0, 1.0, -1.0), (1.0, 1.0, 1.0)], [], [(0, 1, 3, 2), (2, 3, 7, 6), (6, 7, 5, 4), (4, 5, 1, 0), (2, 6, 4, 0), (7, 3, 1, 5)])
_uv = me_cube_022.uv_layers.new(name='UVMap')
_uv.uv.foreach_set('vector', [0.375, 0.0, 0.625, 0.0, 0.625, 0.25, 0.375, 0.25, 0.375, 0.25, 0.625, 0.25, 0.625, 0.5, 0.375, 0.5, 0.375, 0.5, 0.625, 0.5, 0.625, 0.75, 0.375, 0.75, 0.375, 0.75, 0.625, 0.75, 0.625, 1.0, 0.375, 1.0, 0.125, 0.5, 0.375, 0.5, 0.375, 0.75, 0.125, 0.75, 0.625, 0.5, 0.875, 0.5, 0.875, 0.75, 0.625, 0.75])
me_cube_022.use_remesh_fix_poles = True
me_cube_022.use_remesh_preserve_attributes = False
me_cube_022.update()
me_cube_023 = bpy.data.meshes.new('Cube.023')
me_cube_023.from_pydata([(-1.0, -1.0, -1.0), (-1.0, -1.0, 1.0), (-1.0, 1.0, -1.0), (-1.0, 1.0, 1.0), (1.0, -1.0, -1.0), (1.0, -1.0, 1.0), (1.0, 1.0, -1.0), (1.0, 1.0, 1.0)], [], [(0, 1, 3, 2), (2, 3, 7, 6), (6, 7, 5, 4), (4, 5, 1, 0), (2, 6, 4, 0), (7, 3, 1, 5)])
_uv = me_cube_023.uv_layers.new(name='UVMap')
_uv.uv.foreach_set('vector', [0.375, 0.0, 0.625, 0.0, 0.625, 0.25, 0.375, 0.25, 0.375, 0.25, 0.625, 0.25, 0.625, 0.5, 0.375, 0.5, 0.375, 0.5, 0.625, 0.5, 0.625, 0.75, 0.375, 0.75, 0.375, 0.75, 0.625, 0.75, 0.625, 1.0, 0.375, 1.0, 0.125, 0.5, 0.375, 0.5, 0.375, 0.75, 0.125, 0.75, 0.625, 0.5, 0.875, 0.5, 0.875, 0.75, 0.625, 0.75])
me_cube_023.use_remesh_fix_poles = True
me_cube_023.use_remesh_preserve_attributes = False
me_cube_023.update()
me_cube_024 = bpy.data.meshes.new('Cube.024')
me_cube_024.from_pydata([(-1.0, -1.0, -1.0), (-1.0, -1.0, 1.0), (-1.0, 1.0, -1.0), (-1.0, 1.0, 1.0), (1.0, -1.0, -1.0), (1.0, -1.0, 1.0), (1.0, 1.0, -1.0), (1.0, 1.0, 1.0), (-1.0, 0.04425, -1.0), (-1.0, 0.04425, 1.0), (1.0, 0.04425, -1.0), (1.0, 0.04425, 1.0)], [], [(8, 9, 3, 2), (2, 3, 7, 6), (10, 11, 5, 4), (4, 5, 1, 0), (8, 10, 4, 0), (11, 9, 1, 5), (7, 3, 9, 11), (2, 6, 10, 8), (6, 7, 11, 10), (0, 1, 9, 8)])
_uv = me_cube_024.uv_layers.new(name='UVMap')
_uv.uv.foreach_set('vector', [0.375, 0.1305, 0.625, 0.1305, 0.625, 0.25, 0.375, 0.25, 0.375, 0.25, 0.625, 0.25, 0.625, 0.5, 0.375, 0.5, 0.375, 0.6195, 0.625, 0.6195, 0.625, 0.75, 0.375, 0.75, 0.375, 0.75, 0.625, 0.75, 0.625, 1.0, 0.375, 1.0, 0.125, 0.6195, 0.375, 0.6195, 0.375, 0.75, 0.125, 0.75, 0.625, 0.6195, 0.875, 0.6195, 0.875, 0.75, 0.625, 0.75, 0.625, 0.5, 0.875, 0.5, 0.875, 0.6195, 0.625, 0.6195, 0.125, 0.5, 0.375, 0.5, 0.375, 0.6195, 0.125, 0.6195, 0.375, 0.5, 0.625, 0.5, 0.625, 0.6195, 0.375, 0.6195, 0.375, 0.0, 0.625, 0.0, 0.625, 0.1305, 0.375, 0.1305])
me_cube_024.use_remesh_fix_poles = True
me_cube_024.use_remesh_preserve_attributes = False
me_cube_024.update()
me_cube_026 = bpy.data.meshes.new('Cube.026')
me_cube_026.from_pydata([(-1.0, -1.0, -1.0), (-1.0, -1.0, 1.0), (-1.0, 1.0, -1.0), (-1.0, 1.0, 1.0), (1.0, -1.0, -1.0), (1.0, -1.0, 1.0), (1.0, 1.0, -1.0), (1.0, 1.0, 1.0), (-1.0, -1.0, 0.4007), (-1.0, 1.0, 0.4007), (1.0, 1.0, 0.4007), (1.0, -1.0, 0.4007), (-1.0, 1.0, -0.3312), (1.0, 1.0, -0.3312), (1.0, -1.0, -0.3312), (-1.0, -1.0, -0.3312)], [], [(8, 1, 3, 9), (9, 3, 7, 10), (10, 7, 5, 11), (11, 5, 1, 8), (2, 6, 4, 0), (7, 3, 1, 5), (14, 11, 8, 15), (13, 10, 11, 14), (12, 9, 10, 13), (15, 8, 9, 12), (0, 15, 12, 2), (2, 12, 13, 6), (6, 13, 14, 4), (4, 14, 15, 0)])
_uv = me_cube_026.uv_layers.new(name='UVMap')
_uv.uv.foreach_set('vector', [0.5501, 0.0, 0.625, 0.0, 0.625, 0.25, 0.5501, 0.25, 0.5501, 0.25, 0.625, 0.25, 0.625, 0.5, 0.5501, 0.5, 0.5501, 0.5, 0.625, 0.5, 0.625, 0.75, 0.5501, 0.75, 0.5501, 0.75, 0.625, 0.75, 0.625, 1.0, 0.5501, 1.0, 0.125, 0.5, 0.375, 0.5, 0.375, 0.75, 0.125, 0.75, 0.625, 0.5, 0.875, 0.5, 0.875, 0.75, 0.625, 0.75, 0.4586, 0.75, 0.5501, 0.75, 0.5501, 1.0, 0.4586, 1.0, 0.4586, 0.5, 0.5501, 0.5, 0.5501, 0.75, 0.4586, 0.75, 0.4586, 0.25, 0.5501, 0.25, 0.5501, 0.5, 0.4586, 0.5, 0.4586, 0.0, 0.5501, 0.0, 0.5501, 0.25, 0.4586, 0.25, 0.375, 0.0, 0.4586, 0.0, 0.4586, 0.25, 0.375, 0.25, 0.375, 0.25, 0.4586, 0.25, 0.4586, 0.5, 0.375, 0.5, 0.375, 0.5, 0.4586, 0.5, 0.4586, 0.75, 0.375, 0.75, 0.375, 0.75, 0.4586, 0.75, 0.4586, 1.0, 0.375, 1.0])
me_cube_026.use_remesh_fix_poles = True
me_cube_026.use_remesh_preserve_attributes = False
me_cube_026.update()
me_cube_027 = bpy.data.meshes.new('Cube.027')
me_cube_027.from_pydata([(-1.0, -1.0, -1.0), (-1.0, -1.0, 1.0), (-1.0, 1.0, -1.0), (-1.0, 1.0, 1.0), (1.0, -1.0, -1.0), (1.0, -1.0, 1.0), (1.0, 1.0, -1.0), (1.0, 1.0, 1.0)], [], [(0, 1, 3, 2), (2, 3, 7, 6), (6, 7, 5, 4), (4, 5, 1, 0), (2, 6, 4, 0), (7, 3, 1, 5)])
_uv = me_cube_027.uv_layers.new(name='UVMap')
_uv.uv.foreach_set('vector', [0.375, 0.0, 0.625, 0.0, 0.625, 0.25, 0.375, 0.25, 0.375, 0.25, 0.625, 0.25, 0.625, 0.5, 0.375, 0.5, 0.375, 0.5, 0.625, 0.5, 0.625, 0.75, 0.375, 0.75, 0.375, 0.75, 0.625, 0.75, 0.625, 1.0, 0.375, 1.0, 0.125, 0.5, 0.375, 0.5, 0.375, 0.75, 0.125, 0.75, 0.625, 0.5, 0.875, 0.5, 0.875, 0.75, 0.625, 0.75])
me_cube_027.use_remesh_fix_poles = True
me_cube_027.use_remesh_preserve_attributes = False
me_cube_027.update()
me_cube_028 = bpy.data.meshes.new('Cube.028')
me_cube_028.from_pydata([(-1.0, -1.0, -1.0), (-1.0, -1.0, 1.0), (-1.0, 1.0, -1.0), (-1.0, 1.0, 1.0), (1.0, -1.0, -1.0), (1.0, -1.0, 1.0), (1.0, 1.0, -1.0), (1.0, 1.0, 1.0)], [], [(0, 1, 3, 2), (2, 3, 7, 6), (6, 7, 5, 4), (4, 5, 1, 0), (2, 6, 4, 0), (7, 3, 1, 5)])
_uv = me_cube_028.uv_layers.new(name='UVMap')
_uv.uv.foreach_set('vector', [0.375, 0.0, 0.625, 0.0, 0.625, 0.25, 0.375, 0.25, 0.375, 0.25, 0.625, 0.25, 0.625, 0.5, 0.375, 0.5, 0.375, 0.5, 0.625, 0.5, 0.625, 0.75, 0.375, 0.75, 0.375, 0.75, 0.625, 0.75, 0.625, 1.0, 0.375, 1.0, 0.125, 0.5, 0.375, 0.5, 0.375, 0.75, 0.125, 0.75, 0.625, 0.5, 0.875, 0.5, 0.875, 0.75, 0.625, 0.75])
me_cube_028.use_remesh_fix_poles = True
me_cube_028.use_remesh_preserve_attributes = False
me_cube_028.update()
me_cube_029 = bpy.data.meshes.new('Cube.029')
me_cube_029.from_pydata([(-1.0, -1.0, -1.0), (-1.0, -1.0, 1.0), (-1.0, 1.0, -1.0), (-1.0, 1.0, 1.0), (1.0, -1.0, -1.0), (1.0, -1.0, 1.0), (1.0, 1.0, -1.0), (1.0, 1.0, 1.0)], [], [(0, 1, 3, 2), (2, 3, 7, 6), (6, 7, 5, 4), (4, 5, 1, 0), (2, 6, 4, 0), (7, 3, 1, 5)])
_uv = me_cube_029.uv_layers.new(name='UVMap')
_uv.uv.foreach_set('vector', [0.375, 0.0, 0.625, 0.0, 0.625, 0.25, 0.375, 0.25, 0.375, 0.25, 0.625, 0.25, 0.625, 0.5, 0.375, 0.5, 0.375, 0.5, 0.625, 0.5, 0.625, 0.75, 0.375, 0.75, 0.375, 0.75, 0.625, 0.75, 0.625, 1.0, 0.375, 1.0, 0.125, 0.5, 0.375, 0.5, 0.375, 0.75, 0.125, 0.75, 0.625, 0.5, 0.875, 0.5, 0.875, 0.75, 0.625, 0.75])
me_cube_029.use_remesh_fix_poles = True
me_cube_029.use_remesh_preserve_attributes = False
me_cube_029.update()
me_cube_031 = bpy.data.meshes.new('Cube.031')
me_cube_031.from_pydata([(-1.0, -1.0, -1.0), (-1.0, -1.0, 1.0), (-1.0, 1.0, -1.0), (-1.0, 1.0, 1.0), (1.0, -1.0, -1.0), (1.0, -1.0, 1.0), (1.0, 1.0, -1.0), (1.0, 1.0, 1.0)], [], [(0, 1, 3, 2), (2, 3, 7, 6), (6, 7, 5, 4), (4, 5, 1, 0), (2, 6, 4, 0), (7, 3, 1, 5)])
_uv = me_cube_031.uv_layers.new(name='UVMap')
_uv.uv.foreach_set('vector', [0.375, 0.0, 0.625, 0.0, 0.625, 0.25, 0.375, 0.25, 0.375, 0.25, 0.625, 0.25, 0.625, 0.5, 0.375, 0.5, 0.375, 0.5, 0.625, 0.5, 0.625, 0.75, 0.375, 0.75, 0.375, 0.75, 0.625, 0.75, 0.625, 1.0, 0.375, 1.0, 0.125, 0.5, 0.375, 0.5, 0.375, 0.75, 0.125, 0.75, 0.625, 0.5, 0.875, 0.5, 0.875, 0.75, 0.625, 0.75])
me_cube_031.use_remesh_fix_poles = True
me_cube_031.use_remesh_preserve_attributes = False
me_cube_031.update()
me_cube_032 = bpy.data.meshes.new('Cube.032')
me_cube_032.from_pydata([(-1.0, -1.0, -1.0), (-1.0, -1.0, 1.0), (-1.0, 1.0, -1.0), (-1.0, 1.0, 1.0), (1.0, -1.0, -1.0), (1.0, -1.0, 1.0), (1.0, 1.0, -1.0), (1.0, 1.0, 1.0)], [], [(0, 1, 3, 2), (2, 3, 7, 6), (6, 7, 5, 4), (4, 5, 1, 0), (2, 6, 4, 0), (7, 3, 1, 5)])
_uv = me_cube_032.uv_layers.new(name='UVMap')
_uv.uv.foreach_set('vector', [0.375, 0.0, 0.625, 0.0, 0.625, 0.25, 0.375, 0.25, 0.375, 0.25, 0.625, 0.25, 0.625, 0.5, 0.375, 0.5, 0.375, 0.5, 0.625, 0.5, 0.625, 0.75, 0.375, 0.75, 0.375, 0.75, 0.625, 0.75, 0.625, 1.0, 0.375, 1.0, 0.125, 0.5, 0.375, 0.5, 0.375, 0.75, 0.125, 0.75, 0.625, 0.5, 0.875, 0.5, 0.875, 0.75, 0.625, 0.75])
me_cube_032.use_remesh_fix_poles = True
me_cube_032.use_remesh_preserve_attributes = False
me_cube_032.update()
me_cube_033 = bpy.data.meshes.new('Cube.033')
me_cube_033.from_pydata([(-1.0, -1.0, -1.0), (-1.0, -1.0, 1.0), (-1.0, 1.0, -1.0), (-1.0, 1.0, 1.0), (1.0, -1.0, -1.0), (1.0, -1.0, 1.0), (1.0, 1.0, -1.0), (1.0, 1.0, 1.0)], [], [(0, 1, 3, 2), (2, 3, 7, 6), (6, 7, 5, 4), (4, 5, 1, 0), (2, 6, 4, 0), (7, 3, 1, 5)])
_uv = me_cube_033.uv_layers.new(name='UVMap')
_uv.uv.foreach_set('vector', [0.375, 0.0, 0.625, 0.0, 0.625, 0.25, 0.375, 0.25, 0.375, 0.25, 0.625, 0.25, 0.625, 0.5, 0.375, 0.5, 0.375, 0.5, 0.625, 0.5, 0.625, 0.75, 0.375, 0.75, 0.375, 0.75, 0.625, 0.75, 0.625, 1.0, 0.375, 1.0, 0.125, 0.5, 0.375, 0.5, 0.375, 0.75, 0.125, 0.75, 0.625, 0.5, 0.875, 0.5, 0.875, 0.75, 0.625, 0.75])
me_cube_033.use_remesh_fix_poles = True
me_cube_033.use_remesh_preserve_attributes = False
me_cube_033.update()
me_cube_034 = bpy.data.meshes.new('Cube.034')
me_cube_034.from_pydata([(-1.0, -1.0, -1.0), (-1.0, -1.0, 1.0), (-1.0, 1.0, -1.0), (-1.0, 1.0, 1.0), (1.0, -1.0, -1.0), (1.0, -1.0, 1.0), (1.0, 1.0, -1.0), (1.0, 1.0, 1.0)], [], [(0, 1, 3, 2), (2, 3, 7, 6), (6, 7, 5, 4), (4, 5, 1, 0), (2, 6, 4, 0), (7, 3, 1, 5)])
_uv = me_cube_034.uv_layers.new(name='UVMap')
_uv.uv.foreach_set('vector', [0.375, 0.0, 0.625, 0.0, 0.625, 0.25, 0.375, 0.25, 0.375, 0.25, 0.625, 0.25, 0.625, 0.5, 0.375, 0.5, 0.375, 0.5, 0.625, 0.5, 0.625, 0.75, 0.375, 0.75, 0.375, 0.75, 0.625, 0.75, 0.625, 1.0, 0.375, 1.0, 0.125, 0.5, 0.375, 0.5, 0.375, 0.75, 0.125, 0.75, 0.625, 0.5, 0.875, 0.5, 0.875, 0.75, 0.625, 0.75])
me_cube_034.use_remesh_fix_poles = True
me_cube_034.use_remesh_preserve_attributes = False
me_cube_034.update()
me_plane_005 = bpy.data.meshes.new('Plane.005')
me_plane_005.from_pydata([(-1.0, -1.0, 0.0), (1.0, -1.0, 0.0), (-1.0, 1.0, 0.0), (1.0, 1.0, 0.0)], [], [(0, 1, 3, 2)])
_uv = me_plane_005.uv_layers.new(name='UVMap')
_uv.uv.foreach_set('vector', [0.0, 0.0, 1.0, 0.0, 1.0, 1.0, 0.0, 1.0])
me_plane_005.use_remesh_fix_poles = True
me_plane_005.use_remesh_preserve_attributes = False
me_plane_005.update()
me_cube_035 = bpy.data.meshes.new('Cube.035')
me_cube_035.from_pydata([(-1.0, -1.0, -1.0), (-1.0, -1.0, 1.0), (-1.0, 1.0, -1.0), (-1.0, 1.0, 1.0), (1.0, -1.0, -1.0), (1.0, -1.0, 1.0), (1.0, 1.0, -1.0), (1.0, 1.0, 1.0)], [], [(0, 1, 3, 2), (2, 3, 7, 6), (6, 7, 5, 4), (4, 5, 1, 0), (2, 6, 4, 0), (7, 3, 1, 5)])
_uv = me_cube_035.uv_layers.new(name='UVMap')
_uv.uv.foreach_set('vector', [0.375, 0.0, 0.625, 0.0, 0.625, 0.25, 0.375, 0.25, 0.375, 0.25, 0.625, 0.25, 0.625, 0.5, 0.375, 0.5, 0.375, 0.5, 0.625, 0.5, 0.625, 0.75, 0.375, 0.75, 0.375, 0.75, 0.625, 0.75, 0.625, 1.0, 0.375, 1.0, 0.125, 0.5, 0.375, 0.5, 0.375, 0.75, 0.125, 0.75, 0.625, 0.5, 0.875, 0.5, 0.875, 0.75, 0.625, 0.75])
me_cube_035.use_remesh_fix_poles = True
me_cube_035.use_remesh_preserve_attributes = False
me_cube_035.update()
me_cylinder_007 = bpy.data.meshes.new('Cylinder.007')
me_cylinder_007.from_pydata([(0.0, 1.0, -1.0), (0.0, 1.0, 1.0), (0.1951, 0.9808, -1.0), (0.1951, 0.9808, 1.0), (0.3827, 0.9239, -1.0), (0.3827, 0.9239, 1.0), (0.5556, 0.8315, -1.0), (0.5556, 0.8315, 1.0), (0.7071, 0.7071, -1.0), (0.7071, 0.7071, 1.0), (0.8315, 0.5556, -1.0), (0.8315, 0.5556, 1.0), (0.9239, 0.3827, -1.0), (0.9239, 0.3827, 1.0), (0.9808, 0.1951, -1.0), (0.9808, 0.1951, 1.0), (1.0, -4.371e-08, -1.0), (1.0, -4.371e-08, 1.0), (0.9808, -0.1951, -1.0), (0.9808, -0.1951, 1.0), (0.9239, -0.3827, -1.0), (0.9239, -0.3827, 1.0), (0.8315, -0.5556, -1.0), (0.8315, -0.5556, 1.0), (0.7071, -0.7071, -1.0), (0.7071, -0.7071, 1.0), (0.5556, -0.8315, -1.0), (0.5556, -0.8315, 1.0), (0.3827, -0.9239, -1.0), (0.3827, -0.9239, 1.0), (0.1951, -0.9808, -1.0), (0.1951, -0.9808, 1.0), (-8.742e-08, -1.0, -1.0), (-8.742e-08, -1.0, 1.0), (-0.1951, -0.9808, -1.0), (-0.1951, -0.9808, 1.0), (-0.3827, -0.9239, -1.0), (-0.3827, -0.9239, 1.0), (-0.5556, -0.8315, -1.0), (-0.5556, -0.8315, 1.0), (-0.7071, -0.7071, -1.0), (-0.7071, -0.7071, 1.0), (-0.8315, -0.5556, -1.0), (-0.8315, -0.5556, 1.0), (-0.9239, -0.3827, -1.0), (-0.9239, -0.3827, 1.0), (-0.9808, -0.1951, -1.0), (-0.9808, -0.1951, 1.0), (-1.0, 1.192e-08, -1.0), (-1.0, 1.192e-08, 1.0), (-0.9808, 0.1951, -1.0), (-0.9808, 0.1951, 1.0), (-0.9239, 0.3827, -1.0), (-0.9239, 0.3827, 1.0), (-0.8315, 0.5556, -1.0), (-0.8315, 0.5556, 1.0), (-0.7071, 0.7071, -1.0), (-0.7071, 0.7071, 1.0), (-0.5556, 0.8315, -1.0), (-0.5556, 0.8315, 1.0), (-0.3827, 0.9239, -1.0), (-0.3827, 0.9239, 1.0), (-0.1951, 0.9808, -1.0), (-0.1951, 0.9808, 1.0)], [], [(0, 1, 3, 2), (2, 3, 5, 4), (4, 5, 7, 6), (6, 7, 9, 8), (8, 9, 11, 10), (10, 11, 13, 12), (12, 13, 15, 14), (14, 15, 17, 16), (16, 17, 19, 18), (18, 19, 21, 20), (20, 21, 23, 22), (22, 23, 25, 24), (24, 25, 27, 26), (26, 27, 29, 28), (28, 29, 31, 30), (30, 31, 33, 32), (32, 33, 35, 34), (34, 35, 37, 36), (36, 37, 39, 38), (38, 39, 41, 40), (40, 41, 43, 42), (42, 43, 45, 44), (44, 45, 47, 46), (46, 47, 49, 48), (48, 49, 51, 50), (50, 51, 53, 52), (52, 53, 55, 54), (54, 55, 57, 56), (56, 57, 59, 58), (58, 59, 61, 60), (3, 1, 63, 61, 59, 57, 55, 53, 51, 49, 47, 45, 43, 41, 39, 37, 35, 33, 31, 29, 27, 25, 23, 21, 19, 17, 15, 13, 11, 9, 7, 5), (60, 61, 63, 62), (62, 63, 1, 0), (0, 2, 4, 6, 8, 10, 12, 14, 16, 18, 20, 22, 24, 26, 28, 30, 32, 34, 36, 38, 40, 42, 44, 46, 48, 50, 52, 54, 56, 58, 60, 62)])
_uv = me_cylinder_007.uv_layers.new(name='UVMap')
_uv.uv.foreach_set('vector', [1.0, 0.5, 1.0, 1.0, 0.9688, 1.0, 0.9688, 0.5, 0.9688, 0.5, 0.9688, 1.0, 0.9375, 1.0, 0.9375, 0.5, 0.9375, 0.5, 0.9375, 1.0, 0.9062, 1.0, 0.9062, 0.5, 0.9062, 0.5, 0.9062, 1.0, 0.875, 1.0, 0.875, 0.5, 0.875, 0.5, 0.875, 1.0, 0.8438, 1.0, 0.8438, 0.5, 0.8438, 0.5, 0.8438, 1.0, 0.8125, 1.0, 0.8125, 0.5, 0.8125, 0.5, 0.8125, 1.0, 0.7812, 1.0, 0.7812, 0.5, 0.7812, 0.5, 0.7812, 1.0, 0.75, 1.0, 0.75, 0.5, 0.75, 0.5, 0.75, 1.0, 0.7188, 1.0, 0.7188, 0.5, 0.7188, 0.5, 0.7188, 1.0, 0.6875, 1.0, 0.6875, 0.5, 0.6875, 0.5, 0.6875, 1.0, 0.6562, 1.0, 0.6562, 0.5, 0.6562, 0.5, 0.6562, 1.0, 0.625, 1.0, 0.625, 0.5, 0.625, 0.5, 0.625, 1.0, 0.5938, 1.0, 0.5938, 0.5, 0.5938, 0.5, 0.5938, 1.0, 0.5625, 1.0, 0.5625, 0.5, 0.5625, 0.5, 0.5625, 1.0, 0.5312, 1.0, 0.5312, 0.5, 0.5312, 0.5, 0.5312, 1.0, 0.5, 1.0, 0.5, 0.5, 0.5, 0.5, 0.5, 1.0, 0.4688, 1.0, 0.4688, 0.5, 0.4688, 0.5, 0.4688, 1.0, 0.4375, 1.0, 0.4375, 0.5, 0.4375, 0.5, 0.4375, 1.0, 0.4062, 1.0, 0.4062, 0.5, 0.4062, 0.5, 0.4062, 1.0, 0.375, 1.0, 0.375, 0.5, 0.375, 0.5, 0.375, 1.0, 0.3438, 1.0, 0.3438, 0.5, 0.3438, 0.5, 0.3438, 1.0, 0.3125, 1.0, 0.3125, 0.5, 0.3125, 0.5, 0.3125, 1.0, 0.2812, 1.0, 0.2812, 0.5, 0.2812, 0.5, 0.2812, 1.0, 0.25, 1.0, 0.25, 0.5, 0.25, 0.5, 0.25, 1.0, 0.2188, 1.0, 0.2188, 0.5, 0.2188, 0.5, 0.2188, 1.0, 0.1875, 1.0, 0.1875, 0.5, 0.1875, 0.5, 0.1875, 1.0, 0.1562, 1.0, 0.1562, 0.5, 0.1562, 0.5, 0.1562, 1.0, 0.125, 1.0, 0.125, 0.5, 0.125, 0.5, 0.125, 1.0, 0.09375, 1.0, 0.09375, 0.5, 0.09375, 0.5, 0.09375, 1.0, 0.0625, 1.0, 0.0625, 0.5, 0.2968, 0.4854, 0.25, 0.49, 0.2032, 0.4854, 0.1582, 0.4717, 0.1167, 0.4496, 0.08029, 0.4197, 0.05045, 0.3833, 0.02827, 0.3418, 0.01461, 0.2968, 0.01, 0.25, 0.01461, 0.2032, 0.02827, 0.1582, 0.05045, 0.1167, 0.08029, 0.08029, 0.1167, 0.05045, 0.1582, 0.02827, 0.2032, 0.01461, 0.25, 0.01, 0.2968, 0.01461, 0.3418, 0.02827, 0.3833, 0.05045, 0.4197, 0.08029, 0.4496, 0.1167, 0.4717, 0.1582, 0.4854, 0.2032, 0.49, 0.25, 0.4854, 0.2968, 0.4717, 0.3418, 0.4496, 0.3833, 0.4197, 0.4197, 0.3833, 0.4496, 0.3418, 0.4717, 0.0625, 0.5, 0.0625, 1.0, 0.03125, 1.0, 0.03125, 0.5, 0.03125, 0.5, 0.03125, 1.0, 0.0, 1.0, 0.0, 0.5, 0.75, 0.49, 0.7968, 0.4854, 0.8418, 0.4717, 0.8833, 0.4496, 0.9197, 0.4197, 0.9496, 0.3833, 0.9717, 0.3418, 0.9854, 0.2968, 0.99, 0.25, 0.9854, 0.2032, 0.9717, 0.1582, 0.9496, 0.1167, 0.9197, 0.08029, 0.8833, 0.05045, 0.8418, 0.02827, 0.7968, 0.01461, 0.75, 0.01, 0.7032, 0.01461, 0.6582, 0.02827, 0.6167, 0.05045, 0.5803, 0.08029, 0.5504, 0.1167, 0.5283, 0.1582, 0.5146, 0.2032, 0.51, 0.25, 0.5146, 0.2968, 0.5283, 0.3418, 0.5504, 0.3833, 0.5803, 0.4197, 0.6167, 0.4496, 0.6582, 0.4717, 0.7032, 0.4854])
me_cylinder_007.use_remesh_fix_poles = True
me_cylinder_007.use_remesh_preserve_attributes = False
me_cylinder_007.update()
me_cube_036 = bpy.data.meshes.new('Cube.036')
me_cube_036.from_pydata([(-1.0, -1.0, -1.0), (-1.0, -1.0, 1.0), (-1.0, 1.0, -1.0), (-1.0, 1.0, 1.0), (1.0, -1.0, -1.0), (1.0, -1.0, 1.0), (1.0, 1.0, -1.0), (1.0, 1.0, 1.0)], [], [(0, 1, 3, 2), (2, 3, 7, 6), (6, 7, 5, 4), (4, 5, 1, 0), (2, 6, 4, 0), (7, 3, 1, 5)])
_uv = me_cube_036.uv_layers.new(name='UVMap')
_uv.uv.foreach_set('vector', [0.375, 0.0, 0.625, 0.0, 0.625, 0.25, 0.375, 0.25, 0.375, 0.25, 0.625, 0.25, 0.625, 0.5, 0.375, 0.5, 0.375, 0.5, 0.625, 0.5, 0.625, 0.75, 0.375, 0.75, 0.375, 0.75, 0.625, 0.75, 0.625, 1.0, 0.375, 1.0, 0.125, 0.5, 0.375, 0.5, 0.375, 0.75, 0.125, 0.75, 0.625, 0.5, 0.875, 0.5, 0.875, 0.75, 0.625, 0.75])
me_cube_036.use_remesh_fix_poles = True
me_cube_036.use_remesh_preserve_attributes = False
me_cube_036.update()
me_cube_037 = bpy.data.meshes.new('Cube.037')
me_cube_037.from_pydata([(-1.0, -1.0, -1.0), (-1.0, -1.0, 1.0), (-1.0, 1.0, -1.0), (-1.0, 1.0, 1.0), (1.0, -1.0, -1.0), (1.0, -1.0, 1.0), (1.0, 1.0, -1.0), (1.0, 1.0, 1.0)], [], [(0, 1, 3, 2), (2, 3, 7, 6), (6, 7, 5, 4), (4, 5, 1, 0), (2, 6, 4, 0), (7, 3, 1, 5)])
_uv = me_cube_037.uv_layers.new(name='UVMap')
_uv.uv.foreach_set('vector', [0.375, 0.0, 0.625, 0.0, 0.625, 0.25, 0.375, 0.25, 0.375, 0.25, 0.625, 0.25, 0.625, 0.5, 0.375, 0.5, 0.375, 0.5, 0.625, 0.5, 0.625, 0.75, 0.375, 0.75, 0.375, 0.75, 0.625, 0.75, 0.625, 1.0, 0.375, 1.0, 0.125, 0.5, 0.375, 0.5, 0.375, 0.75, 0.125, 0.75, 0.625, 0.5, 0.875, 0.5, 0.875, 0.75, 0.625, 0.75])
me_cube_037.use_remesh_fix_poles = True
me_cube_037.use_remesh_preserve_attributes = False
me_cube_037.update()
me_cube_039 = bpy.data.meshes.new('Cube.039')
me_cube_039.from_pydata([(-1.0, -1.0, -1.0), (-1.0, -1.0, 1.0), (-1.0, 1.0, -1.0), (-1.0, 1.0, 1.0), (1.0, -1.0, -1.0), (1.0, -1.0, 1.0), (1.0, 1.0, -1.0), (1.0, 1.0, 1.0), (-1.0, -1.0, -0.01867), (-1.0, 1.0, -0.01867), (1.0, 1.0, -0.01867), (1.0, -1.0, -0.01867), (-1.0, -0.3841, -0.01867), (-1.0, -0.3841, 1.0), (1.0, -0.3841, 1.0), (1.0, -0.3841, -0.01867)], [], [(8, 1, 3, 9), (9, 3, 7, 10), (10, 7, 5, 11), (11, 5, 14, 15), (2, 6, 4, 0), (7, 3, 1, 5), (4, 11, 8, 0), (6, 10, 11, 4), (2, 9, 10, 6), (0, 8, 9, 2), (15, 14, 13, 12), (5, 1, 13, 14), (8, 11, 15, 12), (1, 8, 12, 13)])
_uv = me_cube_039.uv_layers.new(name='UVMap')
_uv.uv.foreach_set('vector', [0.4977, 0.0, 0.625, 0.0, 0.625, 0.25, 0.4977, 0.25, 0.4977, 0.25, 0.625, 0.25, 0.625, 0.5, 0.4977, 0.5, 0.4977, 0.5, 0.625, 0.5, 0.625, 0.75, 0.4977, 0.75, 0.4977, 0.75, 0.625, 0.75, 0.625, 0.75, 0.4977, 0.75, 0.125, 0.5, 0.375, 0.5, 0.375, 0.75, 0.125, 0.75, 0.625, 0.5, 0.875, 0.5, 0.875, 0.75, 0.625, 0.75, 0.375, 0.75, 0.4977, 0.75, 0.4977, 1.0, 0.375, 1.0, 0.375, 0.5, 0.4977, 0.5, 0.4977, 0.75, 0.375, 0.75, 0.375, 0.25, 0.4977, 0.25, 0.4977, 0.5, 0.375, 0.5, 0.375, 0.0, 0.4977, 0.0, 0.4977, 0.25, 0.375, 0.25, 0.4977, 0.75, 0.625, 0.75, 0.625, 1.0, 0.4977, 1.0, 0.625, 0.75, 0.875, 0.75, 0.875, 0.75, 0.625, 0.75, 0.4977, 1.0, 0.4977, 0.75, 0.4977, 0.75, 0.4977, 1.0, 0.625, 0.0, 0.4977, 0.0, 0.4977, 0.0, 0.625, 0.0])
me_cube_039.use_remesh_fix_poles = True
me_cube_039.use_remesh_preserve_attributes = False
me_cube_039.update()
me_plane_006 = bpy.data.meshes.new('Plane.006')
me_plane_006.from_pydata([(-1.0, -1.0, 0.0), (1.0, -1.0, 0.0), (-1.0, 1.0, 0.0), (1.0, 1.0, 0.0)], [], [(0, 1, 3, 2)])
_uv = me_plane_006.uv_layers.new(name='UVMap')
_uv.uv.foreach_set('vector', [0.0, 0.0, 1.0, 0.0, 1.0, 1.0, 0.0, 1.0])
me_plane_006.use_remesh_fix_poles = True
me_plane_006.use_remesh_preserve_attributes = False
me_plane_006.update()
me_cube_040 = bpy.data.meshes.new('Cube.040')
me_cube_040.from_pydata([(-1.0, -1.0, -1.0), (-1.0, -1.0, 1.0), (-1.0, 1.0, -1.0), (-1.0, 1.0, 1.0), (1.0, -1.0, -1.0), (1.0, -1.0, 1.0), (1.0, 1.0, -1.0), (1.0, 1.0, 1.0)], [], [(0, 1, 3, 2), (2, 3, 7, 6), (6, 7, 5, 4), (4, 5, 1, 0), (2, 6, 4, 0), (7, 3, 1, 5)])
_uv = me_cube_040.uv_layers.new(name='UVMap')
_uv.uv.foreach_set('vector', [0.375, 0.0, 0.625, 0.0, 0.625, 0.25, 0.375, 0.25, 0.375, 0.25, 0.625, 0.25, 0.625, 0.5, 0.375, 0.5, 0.375, 0.5, 0.625, 0.5, 0.625, 0.75, 0.375, 0.75, 0.375, 0.75, 0.625, 0.75, 0.625, 1.0, 0.375, 1.0, 0.125, 0.5, 0.375, 0.5, 0.375, 0.75, 0.125, 0.75, 0.625, 0.5, 0.875, 0.5, 0.875, 0.75, 0.625, 0.75])
me_cube_040.use_remesh_fix_poles = True
me_cube_040.use_remesh_preserve_attributes = False
me_cube_040.update()

# ---- objects
ob_piso = bpy.data.objects.new('Piso', me_plane)
ob_piso_elevado = bpy.data.objects.new('Piso Elevado', me_cube_001)
ob_pia = bpy.data.objects.new('Pia', me_cube_002)
ob_parede_1 = bpy.data.objects.new('Parede 1', me_cube_003)
ob_forno_1 = bpy.data.objects.new('Forno 1', me_cube_004)
ob_botao_2 = bpy.data.objects.new('Botao 2', me_cylinder_001)
ob_botao_1 = bpy.data.objects.new('Botao 1', me_cylinder_002)
ob_botao_3 = bpy.data.objects.new('Botao 3', me_cylinder_003)
ob_forno_2 = bpy.data.objects.new('Forno 2', me_cube_005)
ob_botao_4 = bpy.data.objects.new('Botao 4', me_cylinder_004)
ob_botao_5 = bpy.data.objects.new('Botao 5', me_cylinder_005)
ob_forno_3 = bpy.data.objects.new('Forno 3', me_cube_006)
ob_armario_1 = bpy.data.objects.new('Armario 1', me_cube_007)
ob_armario_1_001 = bpy.data.objects.new('Armario 1.001', me_cube_009)
ob_armario_2 = bpy.data.objects.new('Armario 2', me_cube_010)
ob_plane = bpy.data.objects.new('Plane', me_plane_001)
ob_parede_2 = bpy.data.objects.new('Parede 2', me_plane_002)
ob_armario_3 = bpy.data.objects.new('Armario 3', me_cube_011)
ob_armario_4 = bpy.data.objects.new('Armario 4', me_cube_012)
ob_geladeira = bpy.data.objects.new('Geladeira', me_cube_013)
ob_armario_5 = bpy.data.objects.new('Armario 5', me_cube_014)
ob_armario_6 = bpy.data.objects.new('Armario 6', me_cube_015)
ob_cylinder = bpy.data.objects.new('Cylinder', me_cylinder_006)
ob_escorredor_de_pratos = bpy.data.objects.new('Escorredor de Pratos', me_cube_016)
ob_gaveta_1 = bpy.data.objects.new('Gaveta 1', me_cube_017)
ob_gaveta_2 = bpy.data.objects.new('Gaveta 2', me_cube_022)
ob_gaveta_3 = bpy.data.objects.new('Gaveta 3', me_cube_023)
ob_armario_7 = bpy.data.objects.new('Armario 7', me_cube_024)
ob_os_tr_s_gavetoes = bpy.data.objects.new('Os Três Gavetoes', me_cube_026)
ob_cube = bpy.data.objects.new('Cube', me_cube_027)
ob_gavetas_diagonais_1 = bpy.data.objects.new('Gavetas Diagonais 1', me_cube_028)
ob_gavetas_diagonais_2 = bpy.data.objects.new('Gavetas Diagonais 2', me_cube_029)
ob_gavetas_diagonais_3 = bpy.data.objects.new('Gavetas Diagonais 3', me_cube_031)
ob_gavetas_diagonais_4 = bpy.data.objects.new('Gavetas Diagonais 4', me_cube_032)
ob_gavetas_diagonais_5 = bpy.data.objects.new('Gavetas Diagonais 5', me_cube_033)
ob_gavetas_diagonais_6 = bpy.data.objects.new('Gavetas Diagonais 6', me_cube_034)
ob_fogao = bpy.data.objects.new('Fogao', me_plane_005)
ob_maquina_de_lavar_roupa = bpy.data.objects.new('Maquina de Lavar Roupa', me_cube_035)
ob_cylinder_001 = bpy.data.objects.new('Cylinder.001', me_cylinder_007)
ob_lava_loucas = bpy.data.objects.new('Lava Loucas', me_cube_036)
ob_cube_001 = bpy.data.objects.new('Cube.001', me_cube_037)
ob_cube_002 = bpy.data.objects.new('Cube.002', me_cube_039)
ob_plane_001 = bpy.data.objects.new('Plane.001', me_plane_006)
ob_cube_003 = bpy.data.objects.new('Cube.003', me_cube_040)

# ---- transforms, parenting, visibility, modifiers, constraints
ob_piso.location = (0.5591, 1.054, 0.0)
ob_piso.scale = (27.65, 53.3, 14.31)
ob_piso_elevado.location = (-3.561, 1.055, 0.2209)
ob_piso_elevado.scale = (3.3, 4.234, 0.1744)
ob_pia.location = (-3.561, 1.055, 3.38)
ob_pia.scale = (3.3, 4.234, 0.1744)
ob_pia.color = (0.0, 0.0, 0.0, 1.0)
ob_parede_1.location = (8.972, 4.964, 7.103)
ob_parede_1.scale = (1.0, 1.0, 6.958)
ob_forno_1.location = (-6.005, -7.581, 6.407)
ob_forno_1.scale = (1.0, 1.958, 0.6464)
ob_forno_1.color = (0.0, 0.0, 0.0, 1.0)
ob_botao_2.location = (-5.036, -5.865, 6.423)
ob_botao_2.rotation_euler = (-0.0, 1.571, 0.0)
ob_botao_2.scale = (-0.1043, -0.1333, -0.1333)
ob_botao_1.location = (-5.036, -5.865, 6.139)
ob_botao_1.rotation_euler = (-0.0, 1.571, 0.0)
ob_botao_1.scale = (-0.1043, -0.1333, -0.1333)
ob_botao_3.location = (-5.036, -5.865, 6.688)
ob_botao_3.rotation_euler = (-0.0, 1.571, 0.0)
ob_botao_3.scale = (-0.1043, -0.1333, -0.1333)
ob_forno_2.location = (-5.203, -8.415, 3.991)
ob_forno_2.scale = (1.0, 0.863, 0.3876)
ob_forno_2.color = (0.0, 0.0, 0.0, 1.0)
ob_botao_4.location = (-4.242, -7.681, 3.827)
ob_botao_4.rotation_euler = (-0.0, 1.571, 0.0)
ob_botao_4.scale = (-0.0948, -0.0948, -0.0948)
ob_botao_5.location = (-4.242, -7.681, 4.086)
ob_botao_5.rotation_euler = (-0.0, 1.571, 0.0)
ob_botao_5.scale = (-0.0929, -0.0929, -0.0929)
ob_forno_3.location = (-6.285, -3.492, 6.439)
ob_forno_3.scale = (1.0, 2.133, 0.6025)
ob_armario_1.location = (-5.786, -0.4116, 8.302)
ob_armario_1.scale = (1.0, 1.0, 2.463)
ob_armario_1_001.location = (-5.311, 5.214, 8.567)
ob_armario_1_001.rotation_euler = (0.0, -0.0, -0.01719)
ob_armario_1_001.scale = (0.646, 0.4202, 1.591)
ob_armario_2.location = (-5.384, 2.614, 8.87)
ob_armario_2.scale = (1.215, 1.776, 1.857)
ob_plane.location = (-2.537, 6.225, 6.561)
ob_plane.rotation_euler = (1.571, -0.0, 0.0)
ob_plane.scale = (10.84, 7.605, 7.204)
ob_parede_2.location = (-7.443, -2.219, 6.067)
ob_parede_2.rotation_euler = (-0.0, 1.571, 0.0)
ob_parede_2.scale = (7.769, 15.4, 9.247)
ob_armario_3.location = (-6.396, -3.405, 9.046)
ob_armario_3.scale = (1.0, 2.006, 1.821)
ob_armario_4.location = (-6.396, -7.44, 9.046)
ob_armario_4.scale = (1.0, 2.006, 1.821)
ob_geladeira.location = (-5.097, -11.65, 4.333)
ob_geladeira.scale = (4.828, 1.881, -4.156)
ob_armario_5.location = (-6.445, -13.72, 9.856)
ob_armario_5.scale = (1.0, 3.852, 1.0)
ob_armario_6.location = (-6.575, -14.85, 4.301)
ob_armario_6.scale = (-6.345, 1.021, 4.198)
ob_cylinder.location = (-3.679, -1.41, 3.258)
ob_cylinder.rotation_euler = (3.142, -0.0, 0.0)
ob_cylinder.scale = (1.751, 1.084, 0.3077)
ob_escorredor_de_pratos.location = (-6.39, 3.422, 6.376)
ob_escorredor_de_pratos.scale = (0.5675, 2.559, 0.5394)
ob_gaveta_1.location = (-3.863, -6.642, 2.807)
ob_gaveta_1.scale = (3.608, -3.062, 0.3373)
ob_gaveta_2.location = (-3.863, -6.642, 1.965)
ob_gaveta_2.scale = (3.608, -3.062, 0.5088)
ob_gaveta_3.location = (-3.863, -6.642, 0.9586)
ob_gaveta_3.scale = (3.608, -3.062, 0.5088)
ob_armario_7.location = (-4.187, -1.498, 1.794)
ob_armario_7.scale = (3.958, 2.047, 1.37)
ob_os_tr_s_gavetoes.location = (6.558, 2.674, 1.775)
ob_os_tr_s_gavetoes.scale = (1.347, 1.644, 1.367)
ob_cube.location = (3.705, 2.443, 1.81)
ob_cube.scale = (1.479, 1.479, -1.311)
ob_gavetas_diagonais_1.location = (-0.2448, 1.051, 2.708)
ob_gavetas_diagonais_1.rotation_euler = (0.0, -0.0, -4.994)
ob_gavetas_diagonais_1.scale = (-0.4887, -0.2177, -0.4624)
ob_gavetas_diagonais_2.location = (1.203, 1.407, 2.675)
ob_gavetas_diagonais_2.rotation_euler = (-0.004518, 0.02341, 2.951)
ob_gavetas_diagonais_2.scale = (-1.273, -0.1438, -0.4469)
ob_gavetas_diagonais_3.location = (-0.2448, 1.051, 1.788)
ob_gavetas_diagonais_3.rotation_euler = (0.0, -0.0, -4.994)
ob_gavetas_diagonais_3.scale = (-0.4887, -0.2177, -0.4624)
ob_gavetas_diagonais_4.location = (1.224, 1.407, 1.786)
ob_gavetas_diagonais_4.rotation_euler = (-0.004518, 0.02341, 2.951)
ob_gavetas_diagonais_4.scale = (-1.273, -0.1438, -0.4469)
ob_gavetas_diagonais_5.location = (-0.2448, 1.051, 0.8678)
ob_gavetas_diagonais_5.rotation_euler = (0.0, -0.0, -4.994)
ob_gavetas_diagonais_5.scale = (-0.4887, -0.2177, -0.4624)
ob_gavetas_diagonais_6.location = (1.245, 1.407, 0.8966)
ob_gavetas_diagonais_6.rotation_euler = (-0.004518, 0.02341, 2.951)
ob_gavetas_diagonais_6.scale = (-1.273, -0.1438, -0.4469)
ob_fogao.location = (3.503, 3.088, 3.599)
ob_fogao.scale = (1.507, 1.214, 1.214)
ob_maquina_de_lavar_roupa.location = (11.92, 5.013, 1.913)
ob_maquina_de_lavar_roupa.scale = (1.858, 1.858, 1.858)
ob_cylinder_001.location = (12.06, 3.366, 1.836)
ob_cylinder_001.rotation_euler = (1.571, -0.0, 0.0)
ob_cylinder_001.scale = (0.8778, 0.8778, 0.8778)
ob_lava_loucas.location = (11.96, 5.551, 5.747)
ob_lava_loucas.scale = (1.968, 1.968, 1.968)
ob_cube_001.location = (13.06, -3.162, 8.963)
ob_cube_001.scale = (1.0, 3.15, 1.025)
ob_cube_002.location = (12.07, 5.466, 9.713)
ob_cube_002.scale = (1.914, 1.914, 1.914)
ob_plane_001.location = (14.2, -12.2, 9.845)
ob_plane_001.rotation_euler = (-0.0, 1.571, 0.0)
ob_plane_001.scale = (4.76, 17.63, 1.0)
ob_cube_003.location = (13.06, -3.162, 11.06)
ob_cube_003.scale = (1.0, 3.15, 1.025)

# ---- collection membership
col_collection.objects.link(ob_piso)
col_collection.objects.link(ob_piso_elevado)
col_collection.objects.link(ob_pia)
col_collection.objects.link(ob_parede_1)
col_collection.objects.link(ob_forno_1)
col_collection.objects.link(ob_botao_2)
col_collection.objects.link(ob_botao_1)
col_collection.objects.link(ob_botao_3)
col_collection.objects.link(ob_forno_2)
col_collection.objects.link(ob_botao_4)
col_collection.objects.link(ob_botao_5)
col_collection.objects.link(ob_forno_3)
col_collection.objects.link(ob_armario_1)
col_collection.objects.link(ob_armario_1_001)
col_collection.objects.link(ob_armario_2)
col_collection.objects.link(ob_plane)
col_collection.objects.link(ob_parede_2)
col_collection.objects.link(ob_armario_3)
col_collection.objects.link(ob_armario_4)
col_collection.objects.link(ob_geladeira)
col_collection.objects.link(ob_armario_5)
col_collection.objects.link(ob_armario_6)
col_collection.objects.link(ob_cylinder)
col_collection.objects.link(ob_escorredor_de_pratos)
col_collection.objects.link(ob_gaveta_1)
col_collection.objects.link(ob_gaveta_2)
col_collection.objects.link(ob_gaveta_3)
col_collection.objects.link(ob_armario_7)
col_collection.objects.link(ob_os_tr_s_gavetoes)
col_collection.objects.link(ob_cube)
col_collection.objects.link(ob_gavetas_diagonais_1)
col_collection.objects.link(ob_gavetas_diagonais_2)
col_collection.objects.link(ob_gavetas_diagonais_3)
col_collection.objects.link(ob_gavetas_diagonais_4)
col_collection.objects.link(ob_gavetas_diagonais_5)
col_collection.objects.link(ob_gavetas_diagonais_6)
col_collection.objects.link(ob_fogao)
col_collection.objects.link(ob_maquina_de_lavar_roupa)
col_collection.objects.link(ob_cylinder_001)
col_collection.objects.link(ob_lava_loucas)
col_collection.objects.link(ob_cube_001)
col_collection.objects.link(ob_cube_002)
col_collection.objects.link(ob_plane_001)
col_collection.objects.link(ob_cube_003)

# ---- scene / render settings (as saved in the file)
scene.frame_start = 1; scene.frame_end = 250; scene.frame_set(1)
scene.render.engine = 'BLENDER_EEVEE_NEXT'
scene.cycles.use_denoising = False
scene.cycles.samples = 128
scene.cycles.sampling_pattern = 'TABULATED_SOBOL'
scene.cycles.use_adaptive_sampling = False
scene.cycles.use_light_tree = False
scene.view_settings.view_transform = 'Filmic'
bpy.context.view_layer.update()

# ---- added for rendering (the .blend has no active camera and no usable light): camera, sun
cam_auto = bpy.data.cameras.new('AutoCamera')
cam_auto.lens = 50.0
cam_auto.sensor_width = 36.0
cam_auto.clip_end = 1967.9
ob_auto_camera = bpy.data.objects.new('AutoCamera', cam_auto)
scene.collection.objects.link(ob_auto_camera)
ob_auto_camera.location = (112.691, -133.504, 96.1568)
ob_auto_camera.rotation_euler = (1.09748, -7.21219e-08, 0.694738)
scene.camera = ob_auto_camera
light_auto_sun = bpy.data.lights.new('AutoSun', 'SUN')
light_auto_sun.energy = 3.0
light_auto_sun.angle = 0.0523599
ob_auto_sun = bpy.data.objects.new('AutoSun', light_auto_sun)
scene.collection.objects.link(ob_auto_sun)
ob_auto_sun.rotation_euler = (0.872665, 0.174533, 0.523599)
bpy.context.view_layer.update()
